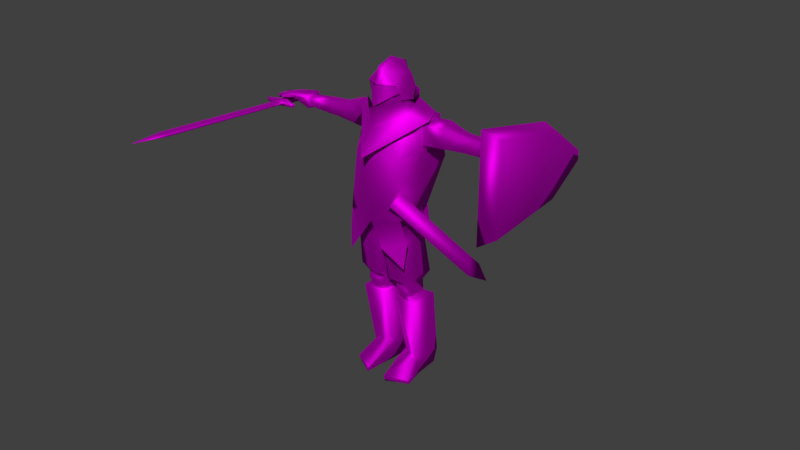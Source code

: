 # Source: knight.blend  (saved by Blender 2.82.7; exported with 4.5.12 LTS)
import bpy
from mathutils import Matrix  # noqa: F401  (used for matrix-valued properties, if any)

bpy.ops.wm.read_factory_settings(use_empty=True)
scene = bpy.context.scene
scene.name = 'Scene'

# ---- collections
col_collection_1 = bpy.data.collections.new('Collection 1'); scene.collection.children.link(col_collection_1)
col_collection_2 = bpy.data.collections.new('Collection 2'); scene.collection.children.link(col_collection_2)

# ---- images (referenced by path relative to the original .blend; pixels are not part of the script)
import os
ASSET_DIR = os.environ.get("B2B_ASSET_DIR", "")  # directory of the original .blend (textures are referenced by path, not embedded)
HERE = os.path.dirname(os.path.abspath(__file__))  # packed textures are extracted next to this script under _unpacked/

def load_image(name, relpath, width, height, colorspace="sRGB"):
    """Load a texture the original file referenced (path relative to the .blend, or extracted next to this script)."""
    p = next((c for c in (os.path.join(HERE, relpath), os.path.join(ASSET_DIR, relpath)) if relpath and os.path.exists(c)), "")
    if p:
        img = bpy.data.images.load(p, check_existing=True)
        img.name = name
    else:  # same state as the original file: an image datablock whose file is absent (Cycles renders it pink)
        img = bpy.data.images.new(name, width, height)
        img.source = "FILE"
        img.filepath = "//" + (relpath or name)
    img.colorspace_settings.name = colorspace
    return img
img_knight_png = load_image('Knight.png', 'knight.png', 1024, 1024, 'sRGB')

# ---- materials (node trees are filled in below, after node groups)
mat_knight = bpy.data.materials.new('knight')
mat_knight.alpha_threshold = 0.0
mat_knight.use_transparent_shadow = False
mat_knight.roughness = 0.5
mat_knight.specular_intensity = 0.0
mat_knight.line_color = (0.0, 0.0, 0.0, 1.0)

# ---- material node trees
mat_knight.use_nodes = True; mat_knight.node_tree.nodes.clear()
_N = mat_knight.node_tree.nodes; _L = mat_knight.node_tree.links
n0 = _N.new('ShaderNodeOutputMaterial'); n0.name = 'Material Output'; n0.location = (372, 518)
n1 = _N.new('ShaderNodeBsdfPrincipled'); n1.name = 'Principled BSDF'; n1.location = (82, 518)
n1.distribution = 'GGX'
n1.subsurface_method = 'BURLEY'
n1.inputs[1].default_value = 1.0
n1.inputs[2].default_value = 0.7234
n1.inputs[3].default_value = 1.45
n1.inputs[13].default_value = 0.0
n1.inputs[27].default_value = (0.0, 0.0, 0.0, 1.0)
n1.inputs[28].default_value = 1.0
n2 = _N.new('ShaderNodeTexImage'); n2.name = 'Image Texture'; n2.location = (-196, 392)
n2.image = img_knight_png
_L.new(n1.outputs[0], n0.inputs[0])
_L.new(n2.outputs[0], n1.inputs[0])
n0.is_active_output = True

# ---- world
world_world = bpy.data.worlds.new('World'); scene.world = world_world
world_world.color = (0.05088, 0.05088, 0.05088)
world_world.use_sun_shadow = False
world_world.sun_shadow_jitter_overblur = 0.0
world_world.cycles.sampling_method = 'MANUAL'
world_world.cycles.sample_map_resolution = 256

# ---- cameras
cam_camera = bpy.data.cameras.new('Camera')
cam_camera.clip_end = 100.0
cam_camera.lens = 35.0
cam_camera.sensor_width = 32.0
cam_camera.sensor_height = 18.0
cam_camera.ortho_scale = 7.314
cam_camera.dof.focus_distance = 0.0
cam_camera.dof.aperture_fstop = 128.0

# ---- meshes
me_cube_008 = bpy.data.meshes.new('Cube.008')
me_cube_008.from_pydata([(7.103, 1.409, 4.731), (7.78, 1.322, 4.46), (7.78, 1.322, 1.531), (7.103, 1.409, 1.26), (7.103, -2.843, 5.428), (7.78, -2.444, 5.049), (7.78, -2.444, 0.9416), (7.103, -2.843, 0.5625), (7.103, 3.389, 2.735), (7.78, 3.076, 2.776), (7.78, 3.076, 3.215), (7.103, 3.389, 3.256), (-6.259, -0.4343, 3.104), (-8.327, -0.4343, 3.104), (-6.259, -0.4343, 2.936), (-8.327, -0.4343, 2.936), (-6.534, -0.5699, 2.936), (-8.051, -0.5699, 2.936), (-6.534, -0.5699, 3.104), (-8.051, -0.5699, 3.104), (-7.135, -0.527, 3.152), (-7.451, -0.527, 3.152), (-7.135, -0.527, 2.888), (-7.451, -0.527, 2.888), (-7.135, -0.1787, 2.888), (-7.451, -0.1787, 2.888), (-7.135, -0.1787, 3.152), (-7.451, -0.1787, 3.152), (-7.135, 1.31, 2.883), (-7.451, 1.31, 2.883), (-7.135, 1.31, 3.158), (-7.451, 1.31, 3.158), (-7.586, -0.958, 2.984), (-7.0, -0.958, 2.984), (-7.586, -0.958, 3.057), (-7.0, -0.958, 3.057), (-7.614, -7.278, 2.98), (-6.971, -7.278, 2.98), (-7.614, -7.278, 3.061), (-6.971, -7.278, 3.061), (-7.298, -8.851, 2.973), (-7.298, -8.851, 3.004), (-0.6495, -0.1104, 4.636), (0.6495, -0.1104, 4.636), (0.0, 0.9645, 4.521), (-0.7475, 0.517, 4.578), (0.7475, 0.517, 4.578), (-0.3608, 0.8216, 4.584), (0.3608, 0.8216, 4.584), (0.0, -1.105, 5.431), (0.0, 0.9645, 5.163), (-0.8423, 0.5264, 5.253), (0.8423, 0.5264, 5.253), (-0.3608, 0.8216, 5.262), (0.3608, 0.8216, 5.262), (0.0, 0.8296, 6.165), (-0.7686, 0.369, 5.793), (0.7686, 0.369, 5.793), (-0.1443, 0.6502, 6.035), (0.1443, 0.6502, 6.035), (0.0, -0.1514, 6.522), (-0.6802, -0.1489, 5.935), (0.6802, -0.1489, 5.935), (-0.1319, -0.05634, 6.345), (0.1319, -0.05634, 6.345), (0.0, -0.9444, 6.206), (-0.8114, -0.7346, 5.437), (0.8114, -0.7346, 5.437), (-0.1404, -0.7764, 5.999), (0.1404, -0.7764, 5.999), (0.007444, -1.309, 4.474), (-0.007444, -1.174, 5.416), (-0.7442, -0.6498, 5.008), (0.7442, -0.6498, 5.008), (-0.7687, -0.6941, 5.434), (0.7687, -0.6941, 5.434), (-0.6736, 0.1369, 5.021), (0.6736, 0.1369, 5.021), (-0.6866, 0.1557, 5.435), (0.6866, 0.1557, 5.435), (0.8038, 0.842, 4.621), (-0.8038, 0.842, 4.621), (0.0, 1.003, 4.601), (1.087, -0.1999, 4.126), (-1.087, -0.1999, 4.126), (0.0, -1.32, 3.659), (1.632, 1.013, 4.086), (-1.632, 1.013, 4.086), (2.041, 0.06191, 3.913), (-2.041, 0.06191, 3.913), (0.0, 1.846, 3.787), (1.047, -0.658, 4.712), (-0.9911, -0.6423, 4.735), (0.01824, -1.589, 4.502), (0.0, -2.086, 2.291), (0.9403, 0.7304, 5.039), (-0.9403, 0.7304, 5.039), (0.0, 0.9955, 5.288), (1.717, 0.06522, 2.745), (-1.717, 0.06522, 2.745), (1.717, 1.306, 2.561), (-1.717, 1.306, 2.561), (1.726, 0.9076, 3.825), (-1.726, 0.9076, 3.825), (1.717, 0.1029, 3.669), (-1.717, 0.1029, 3.669), (7.152, -0.4303, 3.4), (-7.152, -0.4303, 3.4), (7.143, -0.4277, 3.312), (-7.143, -0.4277, 3.312), (7.293, -0.3794, 3.369), (-7.293, -0.3794, 3.369), (7.286, -0.3799, 3.287), (-7.286, -0.3799, 3.287), (7.182, -0.109, 3.212), (-7.182, -0.109, 3.212), (7.236, 0.6276, 3.176), (-7.236, 0.6276, 3.176), (7.187, 0.5388, 3.463), (-7.187, 0.5388, 3.463), (7.206, -0.1092, 3.431), (-7.206, -0.1092, 3.431), (5.706, 0.1524, 3.004), (-5.706, 0.1524, 3.004), (5.757, 0.7163, 3.004), (-5.757, 0.7163, 3.004), (5.714, 0.5893, 3.504), (-5.714, 0.5893, 3.504), (5.734, 0.1241, 3.394), (-5.734, 0.1241, 3.394), (1.435, -0.8595, -1.84), (-1.435, -0.8595, -1.84), (0.6939, -1.067, -0.6599), (-0.6939, -1.067, -0.6599), (3.976, 0.9635, 2.745), (-3.976, 0.9635, 2.745), (4.029, 0.5717, 2.745), (-4.029, 0.5717, 2.745), (4.451, 0.9286, 2.755), (-4.451, 0.9286, 2.755), (4.422, 0.5592, 2.755), (-4.422, 0.5592, 2.755), (4.209, 0.9729, 2.744), (-4.209, 0.9729, 2.744), (4.225, 0.5466, 2.744), (-4.225, 0.5466, 2.744), (2.713, 0.1352, 2.81), (-2.713, 0.1352, 2.81), (2.698, 1.21, 2.651), (-2.698, 1.21, 2.651), (2.636, 0.8334, 3.952), (-2.636, 0.8334, 3.952), (2.737, 0.1678, 3.722), (-2.737, 0.1678, 3.722), (6.786, -0.04676, 3.286), (-6.786, -0.04676, 3.286), (6.837, 0.6229, 3.262), (-6.837, 0.6229, 3.262), (6.79, 0.5302, 3.57), (-6.79, 0.5302, 3.57), (6.81, -0.05586, 3.522), (-6.81, -0.05586, 3.522), (7.731, -0.1713, 3.138), (-7.731, -0.1713, 3.138), (7.787, 0.6323, 3.09), (-7.787, 0.6323, 3.09), (7.754, -0.1626, 3.339), (-7.754, -0.1626, 3.339), (7.738, 0.5474, 3.356), (-7.738, 0.5474, 3.356), (1.695, -0.7363, -9.492), (-1.695, -0.7363, -9.492), (0.5919, -1.321, -9.492), (-0.5919, -1.321, -9.492), (0.5329, -1.345, -9.224), (-0.5329, -1.345, -9.224), (1.675, -0.8549, -9.21), (-1.675, -0.8549, -9.21), (1.447, 1.637, -8.582), (-1.447, 1.637, -8.582), (0.4384, 1.653, -8.414), (-0.4384, 1.653, -8.414), (1.362, 0.06961, -8.481), (-1.362, 0.06961, -8.481), (0.429, 0.3905, -8.393), (-0.429, 0.3905, -8.393), (1.574, 1.164, -5.13), (-1.574, 1.164, -5.13), (0.15, 0.9392, -5.158), (-0.15, 0.9392, -5.158), (1.577, -0.4248, -5.191), (-1.577, -0.4248, -5.191), (0.3719, -0.2485, -5.253), (-0.3719, -0.2485, -5.253), (1.24, 1.664, -9.493), (-1.24, 1.664, -9.493), (0.4721, 1.581, -9.486), (-0.4721, 1.581, -9.486), (0.499, 0.5605, -9.492), (-0.499, 0.5605, -9.492), (1.398, 0.3188, -9.492), (-1.398, 0.3188, -9.492), (1.011, -0.5, -4.449), (-1.011, -0.5, -4.449), (0.5673, -0.3894, -4.503), (-0.5673, -0.3894, -4.503), (1.029, -0.2996, -5.091), (-1.029, -0.2996, -5.091), (0.6908, -0.2152, -5.131), (-0.6908, -0.2152, -5.131), (0.5425, -0.286, -4.883), (-0.5425, -0.286, -4.883), (1.108, -0.4226, -4.817), (-1.108, -0.4226, -4.817), (1.221, 0.7906, -4.841), (-1.221, 0.7906, -4.841), (0.2868, 0.7396, -4.905), (-0.2868, 0.7396, -4.905), (1.398, -0.2594, -4.798), (-1.398, -0.2594, -4.798), (0.2564, -0.04998, -4.905), (-0.2564, -0.04998, -4.905), (1.191, 0.8886, -5.139), (-1.191, 0.8886, -5.139), (0.4282, 0.8262, -5.197), (-0.4282, 0.8262, -5.197), (0.4811, 0.03601, -5.273), (-0.4811, 0.03601, -5.273), (1.274, -0.1394, -5.184), (-1.274, -0.1394, -5.184), (1.465, 0.9799, -3.88), (-1.465, 0.9799, -3.88), (0.06903, 0.8196, -4.15), (-0.06903, 0.8196, -4.15), (1.476, -0.6771, -3.818), (-1.476, -0.6771, -3.818), (0.2892, -0.7382, -4.007), (-0.2892, -0.7382, -4.007), (1.139, 0.8349, -4.417), (-1.139, 0.8349, -4.417), (0.3009, 0.7755, -4.496), (-0.3009, 0.7755, -4.496), (0.3347, -0.2155, -4.406), (-0.3347, -0.2155, -4.406), (1.22, -0.3986, -4.301), (-1.22, -0.3986, -4.301), (0.0, 1.176, -1.274), (1.164, 0.8215, -1.775), (-1.164, 0.8215, -1.775), (0.0, 0.7117, -2.127), (0.06427, 0.697, -2.479), (-0.06427, 0.697, -2.479), (0.0, -0.9043, -2.032), (0.08026, -0.834, -2.259), (-0.08026, -0.834, -2.259), (1.11, 0.76, -0.1677), (-1.11, 0.76, -0.1677), (0.0, 0.8696, -0.1199), (1.384, -0.6948, -0.3718), (-1.384, -0.6948, -0.3718), (0.0, -1.287, -0.8819), (5.693, -0.01142, 2.915), (-5.693, -0.01142, 2.915), (5.767, 0.8644, 2.914), (-5.767, 0.8644, 2.914), (5.735, -0.05549, 3.516), (-5.735, -0.05549, 3.516), (5.694, 0.7002, 3.693), (-5.694, 0.7002, 3.693), (4.233, 0.3106, 2.841), (-4.233, 0.3106, 2.841), (4.196, 1.209, 2.841), (-4.196, 1.209, 2.841), (4.13, 0.799, 3.591), (-4.13, 0.799, 3.591), (4.29, 0.2654, 3.455), (-4.29, 0.2654, 3.455), (4.543, 0.3268, 2.849), (-4.543, 0.3268, 2.849), (4.641, 1.144, 2.849), (-4.641, 1.144, 2.849), (4.598, 0.2857, 3.439), (-4.598, 0.2857, 3.439), (4.617, 0.7778, 3.568), (-4.617, 0.7778, 3.568), (3.923, 0.3339, 2.832), (-3.923, 0.3339, 2.832), (3.777, 1.218, 2.832), (-3.777, 1.218, 2.832), (3.983, 0.2894, 3.47), (-3.983, 0.2894, 3.47), (3.681, 0.8147, 3.611), (-3.681, 0.8147, 3.611), (1.704, -1.169, -2.97), (-1.704, -1.169, -2.97), (0.7391, -1.641, -2.004), (-0.7391, -1.641, -2.004), (1.809, -1.032, -1.656), (-1.809, -1.032, -1.656), (0.0, 1.169, -0.4509), (0.0, -1.495, -0.8744), (1.29, 0.9325, -0.394), (-1.29, 0.9325, -0.394), (1.534, -1.197, -0.5897), (-1.534, -1.197, -0.5897), (1.36, 1.115, -1.826), (-1.36, 1.115, -1.826), (0.0, 1.513, -2.751), (1.07, -0.001496, 4.081), (-1.07, -0.001496, 4.081), (1.273, -1.082, 2.166), (-1.273, -1.082, 2.166), (1.022, 0.9195, 4.109), (-1.022, 0.9195, 4.109), (1.804, 1.525, 1.94), (-1.804, 1.525, 1.94), (0.0, -0.7633, 3.993), (0.0, -1.467, 2.387), (0.0, 1.405, 4.109), (0.0, 1.894, 2.323), (1.796, 0.05053, 3.934), (-1.796, 0.05053, 3.874), (1.769, -0.3383, 2.643), (-1.769, -0.3383, 2.643), (1.795, 1.127, 4.017), (-1.795, 1.127, 4.017), (1.808, 1.399, 2.445), (-1.808, 1.399, 2.445), (0.0, 0.7584, 4.397), (0.4956, 0.179, 4.668), (-0.4956, 0.179, 4.668), (0.0, 0.8507, 5.203), (0.6937, 0.1567, 4.984), (-0.6937, 0.1567, 4.984), (0.7146, 0.3098, 5.763), (-0.7146, 0.3098, 5.763), (0.0, 0.3606, 6.12), (0.4864, -0.4014, 4.341), (-0.4864, -0.4014, 4.341), (0.0, -0.6178, 4.139), (0.4997, -0.7653, 5.561), (-0.4997, -0.7653, 5.561), (0.0, -0.9065, 5.704), (0.577, -0.728, 4.413), (-0.577, -0.728, 4.531), (0.0, -1.212, 4.139), (3.068, 2.513, -3.466), (3.304, 2.43, -3.45), (3.151, 1.894, -3.974), (2.915, 1.977, -3.99), (1.452, -1.257, 0.8591), (1.688, -1.34, 0.8751), (1.536, -1.876, 0.3512), (1.3, -1.793, 0.3353), (3.446, 2.894, -4.511)], [], [(4, 7, 6, 5), (0, 4, 5, 1), (1, 5, 6, 2), (2, 6, 7, 3), (4, 0, 3, 7), (2, 3, 8, 9), (3, 0, 11, 8), (0, 1, 10, 11), (1, 2, 9, 10), (11, 10, 9, 8), (14, 12, 18, 16), (19, 13, 15, 17), (12, 14, 24, 26), (25, 15, 13, 27), (18, 12, 26, 20), (27, 13, 19, 21), (22, 24, 14, 16), (15, 25, 23, 17), (20, 22, 16, 18), (17, 23, 21, 19), (30, 26, 24, 28), (25, 27, 31, 29), (24, 25, 29, 28), (28, 29, 31, 30), (26, 30, 31, 27), (20, 26, 27, 21), (22, 23, 25, 24), (23, 22, 33, 32), (20, 21, 34, 35), (21, 23, 32, 34), (22, 20, 35, 33), (32, 33, 37, 36), (35, 34, 38, 39), (34, 32, 36, 38), (33, 35, 39, 37), (36, 37, 40), (38, 41, 39), (41, 40, 37, 39), (41, 38, 36, 40), (42, 66, 51, 45), (52, 67, 43, 46), (47, 53, 50, 44), (50, 54, 48, 44), (45, 51, 53, 47), (54, 52, 46, 48), (56, 51, 66, 61), (67, 52, 57, 62), (49, 65, 68, 66), (69, 65, 49, 67), (53, 58, 55, 50), (55, 59, 54, 50), (51, 56, 58, 53), (59, 57, 52, 54), (58, 63, 60, 55), (60, 64, 59, 55), (56, 61, 63, 58), (64, 62, 57, 59), (63, 68, 65, 60), (65, 69, 64, 60), (61, 66, 68, 63), (69, 67, 62, 64), (72, 70, 71, 74), (71, 70, 73, 75), (74, 78, 76, 72), (77, 79, 75, 73), (80, 83, 88, 86), (89, 84, 81, 87), (80, 86, 90, 82), (90, 87, 81, 82), (85, 83, 91, 93), (92, 84, 85, 93), (83, 85, 94, 88), (94, 85, 84, 89), (80, 82, 97, 95), (97, 82, 81, 96), (326, 100, 98, 322), (99, 101, 327, 323), (322, 98, 104, 320), (105, 99, 323, 321), (324, 320, 104, 102), (105, 321, 325, 103), (326, 324, 102, 100), (103, 325, 327, 101), (148, 146, 98, 100), (99, 147, 149, 101), (146, 152, 104, 98), (105, 153, 147, 99), (150, 148, 100, 102), (101, 149, 151, 103), (152, 150, 102, 104), (103, 151, 153, 105), (319, 314, 301, 299), (302, 315, 319, 299), (314, 310, 303, 301), (304, 311, 315, 302), (317, 300, 303, 310), (304, 300, 317, 311), (301, 255, 257, 299), (257, 256, 302, 299), (303, 258, 255, 301), (256, 259, 304, 302), (303, 132, 258), (259, 133, 304), (303, 300, 260, 132), (260, 300, 304, 133), (307, 299, 301, 305), (302, 299, 307, 306), (303, 300, 295, 297), (296, 300, 304, 298), (108, 112, 110, 106), (111, 113, 109, 107), (160, 154, 108, 106), (109, 155, 161, 107), (120, 160, 106, 110), (107, 161, 121, 111), (154, 114, 112, 108), (113, 115, 155, 109), (114, 120, 110, 112), (111, 121, 115, 113), (116, 164, 162, 114), (163, 165, 117, 115), (156, 116, 114, 154), (115, 117, 157, 155), (114, 162, 166, 120), (167, 163, 115, 121), (118, 168, 164, 116), (165, 169, 119, 117), (158, 118, 116, 156), (117, 119, 159, 157), (120, 166, 168, 118), (169, 167, 121, 119), (160, 120, 118, 158), (119, 121, 161, 159), (265, 261, 154, 160), (155, 262, 266, 161), (124, 263, 261, 122), (262, 264, 125, 123), (279, 124, 122, 277), (123, 125, 280, 278), (122, 261, 265, 128), (266, 262, 123, 129), (277, 122, 128, 281), (129, 123, 278, 282), (126, 267, 263, 124), (264, 268, 127, 125), (283, 126, 124, 279), (125, 127, 284, 280), (128, 265, 267, 126), (268, 266, 129, 127), (281, 128, 126, 283), (127, 129, 282, 284), (247, 130, 234, 230), (235, 131, 248, 231), (258, 130, 247, 255), (248, 131, 259, 256), (258, 132, 253, 130), (254, 133, 259, 131), (253, 236, 234, 130), (235, 237, 254, 131), (260, 252, 253, 132), (254, 252, 260, 133), (142, 138, 140, 144), (141, 139, 143, 145), (134, 142, 144, 136), (145, 143, 135, 137), (285, 287, 134, 136), (135, 288, 286, 137), (279, 277, 140, 138), (141, 278, 280, 139), (287, 271, 142, 134), (143, 272, 288, 135), (271, 279, 138, 142), (139, 280, 272, 143), (277, 269, 144, 140), (145, 270, 278, 141), (269, 285, 136, 144), (137, 286, 270, 145), (283, 279, 271, 273), (272, 280, 284, 274), (291, 273, 271, 287), (272, 274, 292, 288), (148, 287, 285, 146), (286, 288, 149, 147), (146, 285, 289, 152), (290, 286, 147, 153), (150, 291, 287, 148), (288, 292, 151, 149), (152, 289, 291, 150), (292, 290, 153, 151), (263, 156, 154, 261), (155, 157, 264, 262), (267, 158, 156, 263), (157, 159, 268, 264), (265, 160, 158, 267), (159, 161, 266, 268), (168, 166, 162, 164), (163, 167, 169, 165), (174, 172, 170, 176), (171, 173, 175, 177), (198, 200, 170, 172), (171, 201, 199, 173), (184, 198, 172, 174), (173, 199, 185, 175), (200, 182, 176, 170), (177, 183, 201, 171), (182, 184, 174, 176), (175, 185, 183, 177), (182, 200, 194, 178), (195, 201, 183, 179), (190, 182, 178, 186), (179, 183, 191, 187), (178, 194, 196, 180), (197, 195, 179, 181), (186, 178, 180, 188), (181, 179, 187, 189), (180, 196, 198, 184), (199, 197, 181, 185), (188, 180, 184, 192), (185, 181, 189, 193), (192, 184, 182, 190), (183, 185, 193, 191), (200, 198, 196, 194), (197, 199, 201, 195), (228, 190, 186, 222), (187, 191, 229, 223), (222, 186, 188, 224), (189, 187, 223, 225), (224, 188, 192, 226), (193, 189, 225, 227), (226, 192, 190, 228), (191, 193, 227, 229), (210, 208, 206, 212), (207, 209, 211, 213), (204, 210, 212, 202), (213, 211, 205, 203), (244, 242, 204, 202), (205, 243, 245, 203), (226, 228, 206, 208), (207, 229, 227, 209), (220, 226, 208, 210), (209, 227, 221, 211), (242, 220, 210, 204), (211, 221, 243, 205), (228, 218, 212, 206), (213, 219, 229, 207), (218, 244, 202, 212), (203, 245, 219, 213), (218, 228, 222, 214), (223, 229, 219, 215), (244, 218, 214, 238), (215, 219, 245, 239), (214, 222, 224, 216), (225, 223, 215, 217), (238, 214, 216, 240), (217, 215, 239, 241), (216, 224, 226, 220), (227, 225, 217, 221), (240, 216, 220, 242), (221, 217, 241, 243), (234, 244, 238, 230), (239, 245, 235, 231), (230, 238, 240, 232), (241, 239, 231, 233), (247, 230, 232, 250), (233, 231, 248, 251), (232, 240, 242, 236), (243, 241, 233, 237), (250, 232, 236, 253), (237, 233, 251, 254), (236, 242, 244, 234), (245, 243, 237, 235), (247, 250, 249, 246), (249, 251, 248, 246), (255, 247, 246, 257), (246, 248, 256, 257), (253, 252, 249, 250), (249, 252, 254, 251), (269, 277, 281, 275), (282, 278, 270, 276), (285, 269, 275, 289), (276, 270, 286, 290), (275, 281, 283, 273), (284, 282, 276, 274), (289, 275, 273, 291), (274, 276, 290, 292), (297, 295, 293), (294, 296, 298), (310, 308, 316, 317), (316, 309, 311, 317), (314, 319, 318, 312), (318, 319, 315, 313), (308, 310, 322, 320), (323, 311, 309, 321), (324, 326, 314, 312), (315, 327, 325, 313), (326, 322, 310, 314), (311, 323, 327, 315), (312, 308, 320, 324), (321, 309, 313, 325), (343, 337, 329, 332), (330, 338, 344, 333), (328, 331, 332, 329), (333, 331, 328, 330), (343, 332, 334, 340), (335, 333, 344, 341), (334, 332, 331, 336), (331, 333, 335, 336), (340, 334, 336, 342), (336, 335, 341, 342), (345, 339, 337, 343), (338, 339, 345, 344), (343, 340, 342, 345), (342, 341, 344, 345), (308, 312, 329, 337), (330, 313, 309, 338), (312, 318, 328, 329), (328, 318, 313, 330), (308, 337, 339, 316), (339, 338, 309, 316), (346, 354, 349), (354, 346, 347), (354, 347, 348), (354, 348, 349), (350, 353, 352, 351), (346, 350, 351, 347), (347, 351, 352, 348), (348, 352, 353, 349), (350, 346, 349, 353)])
me_cube_008.polygons.foreach_set('use_smooth', [True] * 328)
_uv = me_cube_008.uv_layers.new(name='UVTex')
_uv.uv.foreach_set('vector', [0.9144, 0.2878, 0.756, 0.2883, 0.7805, 0.2634, 0.8921, 0.2634, 0.9144, 0.141, 0.9144, 0.2878, 0.8921, 0.2634, 0.8873, 0.1489, 0.8873, 0.1489, 0.8921, 0.2634, 0.7805, 0.2634, 0.7906, 0.1489, 0.7906, 0.1489, 0.7805, 0.2634, 0.756, 0.2883, 0.7657, 0.1359, 0.7642, 0.01974, 0.7397, 0.1691, 0.6178, 0.1691, 0.5932, 0.01979, 0.7906, 0.1489, 0.7657, 0.1359, 0.8305, 0.06876, 0.8356, 0.09648, 0.6178, 0.1691, 0.7397, 0.1691, 0.6879, 0.2387, 0.6696, 0.2387, 0.9144, 0.141, 0.8873, 0.1489, 0.8495, 0.09648, 0.8546, 0.06818, 0.8873, 0.1489, 0.7906, 0.1489, 0.8356, 0.09648, 0.8495, 0.09648, 0.8546, 0.06818, 0.8495, 0.09648, 0.8356, 0.09648, 0.8305, 0.06876, 0.9768, 0.08221, 0.9768, 0.08641, 0.9691, 0.08641, 0.9691, 0.08221, 0.9341, 0.08724, 0.9264, 0.08724, 0.9264, 0.08303, 0.9341, 0.08303, 0.9432, 0.07546, 0.9396, 0.07546, 0.9386, 0.05624, 0.9442, 0.05624, 0.9663, 0.05574, 0.9653, 0.07495, 0.9617, 0.07495, 0.9607, 0.05574, 0.859, 0.4535, 0.8501, 0.4492, 0.8784, 0.441, 0.8784, 0.4522, 0.8885, 0.441, 0.9168, 0.4492, 0.9079, 0.4535, 0.8885, 0.4522, 0.9592, 0.4521, 0.9592, 0.4409, 0.9875, 0.4491, 0.9786, 0.4535, 0.9209, 0.4491, 0.9491, 0.4409, 0.9491, 0.4521, 0.9297, 0.4535, 0.9541, 0.08762, 0.9541, 0.08101, 0.9691, 0.08221, 0.9691, 0.08641, 0.9341, 0.08303, 0.9492, 0.08183, 0.9492, 0.08844, 0.9341, 0.08724, 0.9443, 0.0249, 0.9442, 0.05624, 0.9386, 0.05624, 0.9385, 0.0249, 0.9663, 0.05574, 0.9607, 0.05574, 0.9606, 0.02439, 0.9664, 0.02439, 0.9592, 0.4409, 0.9491, 0.4409, 0.9491, 0.3931, 0.9592, 0.3931, 0.9496, 0.0489, 0.9496, 0.04073, 0.9567, 0.04073, 0.9567, 0.0489, 0.8784, 0.441, 0.8784, 0.3931, 0.8885, 0.3931, 0.8885, 0.441, 0.8784, 0.4522, 0.8784, 0.441, 0.8885, 0.441, 0.8885, 0.4522, 0.9592, 0.4521, 0.9491, 0.4521, 0.9491, 0.4409, 0.9592, 0.4409, 0.9491, 0.4521, 0.9592, 0.4521, 0.9636, 0.4663, 0.9447, 0.4663, 0.8784, 0.4522, 0.8885, 0.4522, 0.8929, 0.4664, 0.874, 0.4664, 0.951, 0.1008, 0.9728, 0.1008, 0.9649, 0.1739, 0.9589, 0.1739, 0.9291, 0.1008, 0.951, 0.1008, 0.943, 0.174, 0.937, 0.174, 0.9447, 0.4663, 0.9636, 0.4663, 0.9685, 0.6101, 0.9496, 0.6101, 0.874, 0.4664, 0.8929, 0.4664, 0.8886, 0.6101, 0.8697, 0.6101, 0.9589, 0.1739, 0.9649, 0.1739, 0.9619, 0.264, 0.9559, 0.264, 0.937, 0.174, 0.943, 0.174, 0.9401, 0.2642, 0.934, 0.2642, 0.9496, 0.6101, 0.9685, 0.6101, 0.9589, 0.6563, 0.8886, 0.6101, 0.8793, 0.6563, 0.8697, 0.6101, 0.9384, 0.3547, 0.9324, 0.3551, 0.934, 0.2642, 0.9401, 0.2642, 0.9591, 0.3541, 0.9559, 0.264, 0.9619, 0.264, 0.9651, 0.3547, 0.5455, 0.9029, 0.5229, 0.9548, 0.5045, 0.9032, 0.5207, 0.8763, 0.4462, 0.9034, 0.4282, 0.9551, 0.4053, 0.9033, 0.43, 0.8765, 0.4961, 0.8653, 0.4877, 0.8934, 0.4754, 0.8879, 0.4753, 0.86, 0.4754, 0.8879, 0.4631, 0.8935, 0.4545, 0.8654, 0.4753, 0.86, 0.5207, 0.8763, 0.5045, 0.9032, 0.4877, 0.8934, 0.4961, 0.8653, 0.4631, 0.8935, 0.4462, 0.9034, 0.43, 0.8765, 0.4545, 0.8654, 0.4939, 0.9152, 0.5045, 0.9032, 0.5229, 0.9548, 0.4958, 0.929, 0.4282, 0.9551, 0.4462, 0.9034, 0.4569, 0.9153, 0.4551, 0.9291, 0.4756, 0.9804, 0.4755, 0.9508, 0.4854, 0.9495, 0.5229, 0.9548, 0.4657, 0.9496, 0.4755, 0.9508, 0.4756, 0.9804, 0.4282, 0.9551, 0.4877, 0.8934, 0.4822, 0.9135, 0.4754, 0.9116, 0.4754, 0.8879, 0.4754, 0.9116, 0.4686, 0.9135, 0.4631, 0.8935, 0.4754, 0.8879, 0.5045, 0.9032, 0.4939, 0.9152, 0.4822, 0.9135, 0.4877, 0.8934, 0.4686, 0.9135, 0.4569, 0.9153, 0.4462, 0.9034, 0.4631, 0.8935, 0.4822, 0.9135, 0.4821, 0.9288, 0.4755, 0.931, 0.4754, 0.9116, 0.4755, 0.931, 0.4688, 0.9288, 0.4686, 0.9135, 0.4754, 0.9116, 0.4939, 0.9152, 0.4958, 0.929, 0.4821, 0.9288, 0.4822, 0.9135, 0.4688, 0.9288, 0.4551, 0.9291, 0.4569, 0.9153, 0.4686, 0.9135, 0.4821, 0.9288, 0.4854, 0.9495, 0.4755, 0.9508, 0.4755, 0.931, 0.4755, 0.9508, 0.4657, 0.9496, 0.4688, 0.9288, 0.4755, 0.931, 0.4958, 0.929, 0.5229, 0.9548, 0.4854, 0.9495, 0.4821, 0.9288, 0.4657, 0.9496, 0.4282, 0.9551, 0.4551, 0.9291, 0.4688, 0.9288, 0.4305, 0.8226, 0.4741, 0.7953, 0.4754, 0.8419, 0.4338, 0.8429, 0.4754, 0.8419, 0.4741, 0.7953, 0.5192, 0.8201, 0.5171, 0.8405, 0.4338, 0.8429, 0.3885, 0.839, 0.3911, 0.8198, 0.4305, 0.8226, 0.5584, 0.8149, 0.562, 0.834, 0.5171, 0.8405, 0.5192, 0.8201, 0.6989, 0.9095, 0.7258, 0.8563, 0.7752, 0.8748, 0.7475, 0.9249, 0.5578, 0.8758, 0.6072, 0.8572, 0.6317, 0.9106, 0.5843, 0.9253, 0.6989, 0.9095, 0.7475, 0.9249, 0.6654, 0.9745, 0.6651, 0.9211, 0.6654, 0.9745, 0.5843, 0.9253, 0.6317, 0.9106, 0.6651, 0.9211, 0.6665, 0.7961, 0.7258, 0.8563, 0.6882, 0.852, 0.6673, 0.838, 0.6455, 0.8545, 0.6072, 0.8572, 0.6665, 0.7961, 0.6673, 0.838, 0.7258, 0.8563, 0.6665, 0.7961, 0.6662, 0.716, 0.7752, 0.8748, 0.6662, 0.716, 0.6665, 0.7961, 0.6072, 0.8572, 0.5578, 0.8758, 0.6989, 0.9095, 0.6651, 0.9211, 0.6648, 0.9022, 0.6881, 0.8945, 0.6648, 0.9022, 0.6651, 0.9211, 0.6317, 0.9106, 0.6422, 0.8959, 0.2907, 0.2204, 0.2837, 0.2247, 0.2697, 0.225, 0.2626, 0.2182, 0.1175, 0.2259, 0.1036, 0.2257, 0.09644, 0.2216, 0.1246, 0.219, 0.2626, 0.2182, 0.2697, 0.225, 0.2705, 0.2363, 0.2673, 0.2429, 0.1169, 0.2371, 0.1175, 0.2259, 0.1246, 0.219, 0.1201, 0.2437, 0.2834, 0.2438, 0.2673, 0.2429, 0.2705, 0.2363, 0.2798, 0.2387, 0.1169, 0.2371, 0.1201, 0.2437, 0.104, 0.2448, 0.1076, 0.2397, 0.2907, 0.2204, 0.2834, 0.2438, 0.2798, 0.2387, 0.2837, 0.2247, 0.1076, 0.2397, 0.104, 0.2448, 0.09644, 0.2216, 0.1036, 0.2257, 0.7114, 0.58, 0.7114, 0.616, 0.6783, 0.618, 0.6783, 0.5766, 0.8299, 0.4722, 0.7948, 0.47, 0.7948, 0.4318, 0.8299, 0.4282, 0.7114, 0.616, 0.7158, 0.6454, 0.6823, 0.6487, 0.6783, 0.618, 0.8257, 0.5048, 0.7901, 0.5013, 0.7948, 0.47, 0.8299, 0.4722, 0.718, 0.5348, 0.7114, 0.58, 0.6783, 0.5766, 0.6875, 0.5335, 0.8299, 0.4282, 0.7948, 0.4318, 0.7877, 0.3838, 0.8201, 0.3825, 0.7158, 0.6454, 0.7174, 0.669, 0.6872, 0.6757, 0.6823, 0.6487, 0.8205, 0.5335, 0.7884, 0.5264, 0.7901, 0.5013, 0.8257, 0.5048, 0.3581, 0.231, 0.2993, 0.2136, 0.3138, 0.1301, 0.3579, 0.1302, 0.07238, 0.1315, 0.08777, 0.2148, 0.02924, 0.2329, 0.02822, 0.1321, 0.2993, 0.2136, 0.2332, 0.1991, 0.2442, 0.1065, 0.3138, 0.1301, 0.1409, 0.1087, 0.1537, 0.1995, 0.08777, 0.2148, 0.07238, 0.1315, 0.1935, 0.197, 0.1929, 0.09557, 0.2442, 0.1065, 0.2332, 0.1991, 0.1409, 0.1087, 0.1929, 0.09557, 0.1935, 0.197, 0.1537, 0.1995, 0.5819, 0.08387, 0.5679, 0.08286, 0.5526, 0.03438, 0.5718, 0.0276, 0.4247, 0.03775, 0.3992, 0.06788, 0.3889, 0.06438, 0.413, 0.02716, 0.5352, 0.17, 0.5382, 0.1441, 0.5679, 0.08286, 0.5819, 0.08387, 0.3992, 0.06788, 0.4021, 0.1206, 0.3963, 0.146, 0.3889, 0.06438, 0.5352, 0.17, 0.5009, 0.1564, 0.5382, 0.1441, 0.4021, 0.1206, 0.4332, 0.1447, 0.3963, 0.146, 0.5352, 0.17, 0.4637, 0.17, 0.4653, 0.1603, 0.5009, 0.1564, 0.4653, 0.1603, 0.4637, 0.17, 0.3963, 0.146, 0.4332, 0.1447, 0.3641, 0.04868, 0.3579, 0.1302, 0.3138, 0.1301, 0.313, 0.07916, 0.07238, 0.1315, 0.02822, 0.1321, 0.02113, 0.05065, 0.07257, 0.08055, 0.2442, 0.1065, 0.1929, 0.09557, 0.225, 0.05254, 0.2605, 0.07093, 0.1603, 0.05296, 0.1929, 0.09557, 0.1409, 0.1087, 0.1242, 0.07328, 0.5916, 0.6751, 0.5976, 0.6741, 0.5979, 0.6773, 0.592, 0.6786, 0.5558, 0.7025, 0.5563, 0.6993, 0.5621, 0.7008, 0.5615, 0.7042, 0.5721, 0.6836, 0.5711, 0.6743, 0.5916, 0.6751, 0.592, 0.6786, 0.5621, 0.7008, 0.5826, 0.7014, 0.581, 0.7106, 0.5615, 0.7042, 0.3711, 0.6861, 0.3681, 0.6664, 0.3868, 0.6835, 0.3845, 0.6906, 0.2689, 0.6838, 0.2874, 0.6664, 0.2846, 0.6861, 0.2713, 0.6909, 0.4137, 0.6648, 0.412, 0.6842, 0.3985, 0.6893, 0.396, 0.6825, 0.5092, 0.6964, 0.4963, 0.6902, 0.4963, 0.6707, 0.5124, 0.6898, 0.6085, 0.6697, 0.6092, 0.6783, 0.5979, 0.6773, 0.5976, 0.6741, 0.5558, 0.7025, 0.5443, 0.7027, 0.5457, 0.6942, 0.5563, 0.6993, 0.4474, 0.6848, 0.4493, 0.7114, 0.4107, 0.7109, 0.412, 0.6842, 0.4952, 0.7169, 0.4567, 0.714, 0.461, 0.6876, 0.4963, 0.6902, 0.4458, 0.6653, 0.4474, 0.6848, 0.412, 0.6842, 0.4137, 0.6648, 0.4963, 0.6902, 0.461, 0.6876, 0.4642, 0.6684, 0.4963, 0.6707, 0.6085, 0.6697, 0.6302, 0.6672, 0.6309, 0.6751, 0.6092, 0.6783, 0.5229, 0.698, 0.5242, 0.6901, 0.5457, 0.6942, 0.5443, 0.7027, 0.6065, 0.6294, 0.6328, 0.6377, 0.6336, 0.6516, 0.6071, 0.6444, 0.5261, 0.5945, 0.5293, 0.581, 0.5567, 0.5774, 0.5535, 0.592, 0.5876, 0.6219, 0.6065, 0.6294, 0.6071, 0.6444, 0.588, 0.638, 0.5535, 0.592, 0.5567, 0.5774, 0.5766, 0.5734, 0.5734, 0.5891, 0.3711, 0.6861, 0.3742, 0.7131, 0.3396, 0.7129, 0.3395, 0.6856, 0.3165, 0.7124, 0.2819, 0.7132, 0.2846, 0.6861, 0.3162, 0.6851, 0.3681, 0.6664, 0.3711, 0.6861, 0.3395, 0.6856, 0.3394, 0.6655, 0.3162, 0.6851, 0.2846, 0.6861, 0.2874, 0.6664, 0.316, 0.665, 0.5298, 0.6836, 0.5281, 0.6599, 0.5711, 0.6743, 0.5721, 0.6836, 0.5826, 0.7014, 0.6266, 0.6901, 0.6231, 0.7136, 0.581, 0.7106, 0.4477, 0.6061, 0.455, 0.611, 0.4129, 0.6095, 0.4209, 0.6053, 0.5019, 0.6156, 0.4598, 0.6134, 0.4671, 0.6093, 0.4938, 0.6107, 0.7755, 0.5837, 0.8135, 0.588, 0.8159, 0.6069, 0.7753, 0.6095, 0.6838, 0.4604, 0.6863, 0.4403, 0.7266, 0.4357, 0.7269, 0.4631, 0.5216, 0.6634, 0.5281, 0.6599, 0.5298, 0.6836, 0.5228, 0.6788, 0.6231, 0.7136, 0.6266, 0.6901, 0.6328, 0.6941, 0.6305, 0.7094, 0.7753, 0.6095, 0.8159, 0.6069, 0.8197, 0.6197, 0.7803, 0.63, 0.6797, 0.474, 0.6838, 0.4604, 0.7269, 0.4631, 0.7215, 0.485, 0.5261, 0.6202, 0.5334, 0.6123, 0.533, 0.6516, 0.5268, 0.6457, 0.6251, 0.6123, 0.6316, 0.5734, 0.6375, 0.5825, 0.6322, 0.6075, 0.7813, 0.5585, 0.8176, 0.5707, 0.8135, 0.588, 0.7755, 0.5837, 0.6863, 0.4403, 0.6819, 0.4219, 0.7204, 0.4089, 0.7266, 0.4357, 0.3611, 0.6058, 0.3678, 0.614, 0.33, 0.612, 0.3378, 0.6046, 0.3245, 0.6114, 0.2868, 0.614, 0.2933, 0.6057, 0.3166, 0.6042, 0.7803, 0.63, 0.8197, 0.6197, 0.821, 0.6359, 0.7842, 0.6478, 0.6783, 0.4912, 0.6797, 0.474, 0.7215, 0.485, 0.7174, 0.5038, 0.1746, 0.6923, 0.1064, 0.7047, 0.09589, 0.6246, 0.1609, 0.6067, 0.08997, 0.6253, 0.08442, 0.7015, 0.01935, 0.6936, 0.02759, 0.6119, 0.1261, 0.7615, 0.1064, 0.7047, 0.1746, 0.6923, 0.1867, 0.7567, 0.01935, 0.6936, 0.08442, 0.7015, 0.06891, 0.7563, 0.01143, 0.755, 0.177, 0.5477, 0.1438, 0.537, 0.1252, 0.4701, 0.1732, 0.4861, 0.1002, 0.4701, 0.08159, 0.537, 0.04839, 0.5477, 0.05225, 0.4861, 0.1252, 0.4701, 0.1222, 0.3971, 0.1721, 0.4032, 0.1732, 0.4861, 0.05331, 0.4032, 0.1032, 0.3971, 0.1002, 0.4701, 0.05225, 0.4861, 0.1127, 0.5307, 0.1127, 0.4801, 0.1252, 0.4701, 0.1438, 0.537, 0.1002, 0.4701, 0.1127, 0.4801, 0.1127, 0.5307, 0.08159, 0.537, 0.7625, 0.5896, 0.7698, 0.5906, 0.7698, 0.602, 0.7637, 0.6028, 0.7327, 0.4552, 0.7327, 0.4431, 0.7405, 0.442, 0.7392, 0.456, 0.7553, 0.59, 0.7625, 0.5896, 0.7637, 0.6028, 0.7575, 0.6024, 0.7392, 0.456, 0.7405, 0.442, 0.7481, 0.4424, 0.7458, 0.4556, 0.7535, 0.6112, 0.7482, 0.5813, 0.7553, 0.59, 0.7575, 0.6024, 0.7481, 0.4424, 0.7557, 0.4332, 0.75, 0.4649, 0.7458, 0.4556, 0.7755, 0.5837, 0.7753, 0.6095, 0.7698, 0.602, 0.7698, 0.5906, 0.7327, 0.4552, 0.7269, 0.4631, 0.7266, 0.4357, 0.7327, 0.4431, 0.7482, 0.5813, 0.762, 0.5819, 0.7625, 0.5896, 0.7553, 0.59, 0.7405, 0.442, 0.7409, 0.4338, 0.7557, 0.4332, 0.7481, 0.4424, 0.762, 0.5819, 0.7755, 0.5837, 0.7698, 0.5906, 0.7625, 0.5896, 0.7327, 0.4431, 0.7266, 0.4357, 0.7409, 0.4338, 0.7405, 0.442, 0.7753, 0.6095, 0.7646, 0.611, 0.7637, 0.6028, 0.7698, 0.602, 0.7392, 0.456, 0.7383, 0.4648, 0.7269, 0.4631, 0.7327, 0.4552, 0.7646, 0.611, 0.7535, 0.6112, 0.7575, 0.6024, 0.7637, 0.6028, 0.7458, 0.4556, 0.75, 0.4649, 0.7383, 0.4648, 0.7392, 0.456, 0.7813, 0.5585, 0.7755, 0.5837, 0.762, 0.5819, 0.765, 0.5546, 0.7409, 0.4338, 0.7266, 0.4357, 0.7204, 0.4089, 0.7378, 0.4048, 0.7504, 0.5517, 0.765, 0.5546, 0.762, 0.5819, 0.7482, 0.5813, 0.7409, 0.4338, 0.7378, 0.4048, 0.7533, 0.4017, 0.7557, 0.4332, 0.7114, 0.58, 0.7482, 0.5813, 0.7535, 0.6112, 0.7114, 0.616, 0.75, 0.4649, 0.7557, 0.4332, 0.7948, 0.4318, 0.7948, 0.47, 0.7114, 0.616, 0.7535, 0.6112, 0.7586, 0.6344, 0.7158, 0.6454, 0.7446, 0.4896, 0.75, 0.4649, 0.7948, 0.47, 0.7901, 0.5013, 0.718, 0.5348, 0.7504, 0.5517, 0.7482, 0.5813, 0.7114, 0.58, 0.7557, 0.4332, 0.7533, 0.4017, 0.7877, 0.3838, 0.7948, 0.4318, 0.7158, 0.6454, 0.7586, 0.6344, 0.7527, 0.6561, 0.7174, 0.669, 0.7509, 0.5126, 0.7446, 0.4896, 0.7901, 0.5013, 0.7884, 0.5264, 0.455, 0.611, 0.4458, 0.6653, 0.4137, 0.6648, 0.4129, 0.6095, 0.4963, 0.6707, 0.4642, 0.6684, 0.4598, 0.6134, 0.5019, 0.6156, 0.5334, 0.6123, 0.5876, 0.6219, 0.588, 0.638, 0.533, 0.6516, 0.5734, 0.5891, 0.5766, 0.5734, 0.6316, 0.5734, 0.6251, 0.6123, 0.3678, 0.614, 0.3681, 0.6664, 0.3394, 0.6655, 0.33, 0.612, 0.316, 0.665, 0.2874, 0.6664, 0.2868, 0.614, 0.3245, 0.6114, 0.4472, 0.5947, 0.4123, 0.5924, 0.4123, 0.5824, 0.452, 0.5816, 0.4607, 0.5925, 0.4614, 0.5825, 0.4964, 0.5825, 0.5004, 0.5959, 0.365, 0.2525, 0.3695, 0.2484, 0.3924, 0.2636, 0.3875, 0.2682, 0.3924, 0.2636, 0.4181, 0.2538, 0.4216, 0.2588, 0.3963, 0.2692, 0.6069, 0.4362, 0.6302, 0.4457, 0.6347, 0.4751, 0.603, 0.4871, 0.611, 0.3416, 0.6159, 0.3123, 0.6394, 0.3032, 0.6424, 0.3542, 0.5639, 0.2488, 0.5655, 0.2187, 0.6154, 0.2288, 0.6144, 0.2362, 0.441, 0.2118, 0.4919, 0.2118, 0.4874, 0.2416, 0.4404, 0.2193, 0.4705, 0.3705, 0.4608, 0.3964, 0.4378, 0.3736, 0.4417, 0.3664, 0.5751, 0.3817, 0.5475, 0.3986, 0.5439, 0.3711, 0.5729, 0.3738, 0.3736, 0.2912, 0.3518, 0.2929, 0.365, 0.2525, 0.3875, 0.2682, 0.4216, 0.2588, 0.4256, 0.3011, 0.4047, 0.2947, 0.3963, 0.2692, 0.4608, 0.3964, 0.4705, 0.3705, 0.5063, 0.374, 0.5025, 0.3986, 0.5082, 0.3664, 0.5439, 0.3711, 0.5475, 0.3986, 0.5063, 0.3912, 0.4378, 0.482, 0.4608, 0.3964, 0.5025, 0.3986, 0.4795, 0.4883, 0.5063, 0.3912, 0.5475, 0.3986, 0.5504, 0.4872, 0.5082, 0.4839, 0.3942, 0.4166, 0.3994, 0.392, 0.4203, 0.392, 0.4215, 0.421, 0.3551, 0.392, 0.376, 0.392, 0.3812, 0.4166, 0.354, 0.421, 0.3912, 0.5107, 0.3942, 0.4166, 0.4215, 0.421, 0.4301, 0.5108, 0.354, 0.421, 0.3812, 0.4166, 0.3843, 0.5107, 0.3454, 0.5108, 0.5307, 0.2413, 0.5384, 0.2133, 0.5655, 0.2187, 0.5639, 0.2488, 0.4919, 0.2118, 0.5195, 0.2119, 0.5215, 0.2408, 0.4874, 0.2416, 0.5315, 0.3316, 0.5307, 0.2413, 0.5639, 0.2488, 0.5641, 0.3353, 0.4874, 0.2416, 0.5215, 0.2408, 0.5027, 0.3292, 0.4701, 0.3264, 0.3544, 0.3635, 0.3518, 0.2929, 0.3736, 0.2912, 0.3813, 0.3643, 0.4047, 0.2947, 0.4256, 0.3011, 0.4077, 0.3694, 0.3813, 0.3643, 0.6302, 0.4457, 0.6069, 0.4362, 0.6096, 0.4086, 0.6305, 0.409, 0.6371, 0.2756, 0.6394, 0.3032, 0.6159, 0.3123, 0.6162, 0.2756, 0.4441, 0.4911, 0.4378, 0.482, 0.4795, 0.4883, 0.4708, 0.4973, 0.5082, 0.4839, 0.5504, 0.4872, 0.5421, 0.4946, 0.5147, 0.4946, 0.4025, 0.5165, 0.3912, 0.5107, 0.4301, 0.5108, 0.4232, 0.5153, 0.3454, 0.5108, 0.3843, 0.5107, 0.3729, 0.5165, 0.3523, 0.5153, 0.5352, 0.339, 0.5315, 0.3316, 0.5641, 0.3353, 0.5567, 0.339, 0.4701, 0.3264, 0.5027, 0.3292, 0.4977, 0.3357, 0.4766, 0.3314, 0.3556, 0.3701, 0.3544, 0.3635, 0.3813, 0.3643, 0.3736, 0.3694, 0.3813, 0.3643, 0.4077, 0.3694, 0.405, 0.3756, 0.3876, 0.371, 0.1376, 0.3505, 0.1448, 0.3406, 0.1584, 0.3449, 0.1601, 0.357, 0.06705, 0.3449, 0.08056, 0.3406, 0.08784, 0.3505, 0.06527, 0.357, 0.138, 0.3663, 0.1376, 0.3505, 0.1601, 0.357, 0.1542, 0.37, 0.06527, 0.357, 0.08784, 0.3505, 0.08743, 0.3663, 0.07125, 0.37, 0.1617, 0.3797, 0.1251, 0.3698, 0.138, 0.3663, 0.1542, 0.37, 0.08743, 0.3663, 0.1003, 0.3698, 0.06369, 0.3797, 0.07125, 0.37, 0.1349, 0.3283, 0.1696, 0.3376, 0.1584, 0.3449, 0.1448, 0.3406, 0.06705, 0.3449, 0.05577, 0.3376, 0.09053, 0.3283, 0.08056, 0.3406, 0.1223, 0.345, 0.1349, 0.3283, 0.1448, 0.3406, 0.1376, 0.3505, 0.08056, 0.3406, 0.09053, 0.3283, 0.1031, 0.345, 0.08784, 0.3505, 0.1251, 0.3698, 0.1223, 0.345, 0.1376, 0.3505, 0.138, 0.3663, 0.08784, 0.3505, 0.1031, 0.345, 0.1003, 0.3698, 0.08743, 0.3663, 0.1696, 0.3376, 0.1749, 0.3572, 0.1601, 0.357, 0.1584, 0.3449, 0.06527, 0.357, 0.05049, 0.3572, 0.05577, 0.3376, 0.06705, 0.3449, 0.1749, 0.3572, 0.1617, 0.3797, 0.1542, 0.37, 0.1601, 0.357, 0.07125, 0.37, 0.06369, 0.3797, 0.05049, 0.3572, 0.06527, 0.357, 0.1012, 0.5782, 0.103, 0.5611, 0.1444, 0.554, 0.143, 0.5667, 0.04026, 0.5612, 0.07973, 0.5657, 0.08238, 0.5818, 0.04228, 0.5732, 0.1018, 0.6004, 0.1012, 0.5782, 0.143, 0.5667, 0.1493, 0.5832, 0.04228, 0.5732, 0.08238, 0.5818, 0.08308, 0.6027, 0.0373, 0.5891, 0.1857, 0.3447, 0.1861, 0.3318, 0.2174, 0.3283, 0.224, 0.3405, 0.266, 0.3283, 0.2973, 0.3318, 0.2977, 0.3447, 0.2594, 0.3405, 0.1897, 0.3621, 0.1857, 0.3447, 0.224, 0.3405, 0.224, 0.3573, 0.2594, 0.3405, 0.2977, 0.3447, 0.2937, 0.3621, 0.2594, 0.3573, 0.2575, 0.792, 0.2619, 0.8044, 0.2314, 0.8105, 0.2266, 0.794, 0.2314, 0.5459, 0.2619, 0.552, 0.2575, 0.5644, 0.2266, 0.5625, 0.2579, 0.7759, 0.2575, 0.792, 0.2266, 0.794, 0.2189, 0.7746, 0.2266, 0.5625, 0.2575, 0.5644, 0.2579, 0.5805, 0.2189, 0.5818, 0.09589, 0.6246, 0.1018, 0.6004, 0.1493, 0.5832, 0.1609, 0.6067, 0.0373, 0.5891, 0.08308, 0.6027, 0.08997, 0.6253, 0.02759, 0.6119, 0.177, 0.3853, 0.1897, 0.3621, 0.224, 0.3573, 0.2341, 0.3713, 0.2594, 0.3573, 0.2937, 0.3621, 0.3064, 0.3853, 0.2493, 0.3713, 0.1944, 0.4712, 0.177, 0.3853, 0.2341, 0.3713, 0.2312, 0.4404, 0.2493, 0.3713, 0.3064, 0.3853, 0.289, 0.4712, 0.2522, 0.4404, 0.2592, 0.7596, 0.2579, 0.7759, 0.2189, 0.7746, 0.1974, 0.7604, 0.2189, 0.5818, 0.2579, 0.5805, 0.2592, 0.5968, 0.1974, 0.596, 0.2468, 0.6949, 0.2592, 0.7596, 0.1974, 0.7604, 0.1863, 0.6928, 0.1974, 0.596, 0.2592, 0.5968, 0.2468, 0.6615, 0.1863, 0.6636, 0.1222, 0.3971, 0.1251, 0.3698, 0.1617, 0.3797, 0.1721, 0.4032, 0.06369, 0.3797, 0.1003, 0.3698, 0.1032, 0.3971, 0.05331, 0.4032, 0.1944, 0.4712, 0.2312, 0.4404, 0.2417, 0.4545, 0.2417, 0.4927, 0.2417, 0.4545, 0.2522, 0.4404, 0.289, 0.4712, 0.2417, 0.4927, 0.1956, 0.5373, 0.1944, 0.4712, 0.2417, 0.4927, 0.2417, 0.5396, 0.2417, 0.4927, 0.289, 0.4712, 0.2878, 0.5373, 0.2417, 0.5396, 0.1863, 0.6928, 0.183, 0.6782, 0.2464, 0.6782, 0.2468, 0.6949, 0.2464, 0.6782, 0.183, 0.6782, 0.1863, 0.6636, 0.2468, 0.6615, 0.7646, 0.611, 0.7753, 0.6095, 0.7803, 0.63, 0.7696, 0.6318, 0.7215, 0.485, 0.7269, 0.4631, 0.7383, 0.4648, 0.733, 0.4869, 0.7535, 0.6112, 0.7646, 0.611, 0.7696, 0.6318, 0.7586, 0.6344, 0.733, 0.4869, 0.7383, 0.4648, 0.75, 0.4649, 0.7446, 0.4896, 0.7696, 0.6318, 0.7803, 0.63, 0.7842, 0.6478, 0.7675, 0.6519, 0.7174, 0.5038, 0.7215, 0.485, 0.733, 0.4869, 0.7351, 0.5083, 0.7586, 0.6344, 0.7696, 0.6318, 0.7675, 0.6519, 0.7527, 0.6561, 0.7351, 0.5083, 0.733, 0.4869, 0.7446, 0.4896, 0.7509, 0.5126, 0.2605, 0.07093, 0.225, 0.05254, 0.2798, 0.02459, 0.1052, 0.0256, 0.1603, 0.05296, 0.1242, 0.07328, 0.2332, 0.1991, 0.2443, 0.2694, 0.1938, 0.2593, 0.1935, 0.197, 0.1938, 0.2593, 0.1434, 0.27, 0.1537, 0.1995, 0.1935, 0.197, 0.2993, 0.2136, 0.3581, 0.231, 0.3338, 0.2969, 0.2921, 0.2868, 0.05424, 0.2985, 0.02924, 0.2329, 0.08777, 0.2148, 0.0958, 0.2879, 0.2443, 0.2694, 0.2332, 0.1991, 0.2626, 0.2182, 0.2673, 0.2429, 0.1246, 0.219, 0.1537, 0.1995, 0.1434, 0.27, 0.1201, 0.2437, 0.2834, 0.2438, 0.2907, 0.2204, 0.2993, 0.2136, 0.2921, 0.2868, 0.08777, 0.2148, 0.09644, 0.2216, 0.104, 0.2448, 0.0958, 0.2879, 0.2907, 0.2204, 0.2626, 0.2182, 0.2332, 0.1991, 0.2993, 0.2136, 0.1537, 0.1995, 0.1246, 0.219, 0.09644, 0.2216, 0.08777, 0.2148, 0.2921, 0.2868, 0.2443, 0.2694, 0.2673, 0.2429, 0.2834, 0.2438, 0.1201, 0.2437, 0.1434, 0.27, 0.0958, 0.2879, 0.104, 0.2448, 0.2316, 0.8776, 0.2485, 0.8617, 0.2947, 0.8912, 0.2871, 0.9111, 0.1053, 0.8904, 0.1504, 0.8596, 0.1655, 0.8824, 0.1136, 0.9108, 0.3445, 0.8999, 0.3345, 0.9367, 0.2871, 0.9111, 0.2947, 0.8912, 0.1136, 0.9108, 0.06568, 0.9374, 0.05469, 0.9, 0.1053, 0.8904, 0.2316, 0.8776, 0.2871, 0.9111, 0.2871, 0.9463, 0.2313, 0.9438, 0.1137, 0.9463, 0.1136, 0.9108, 0.1655, 0.8824, 0.1684, 0.9435, 0.2871, 0.9463, 0.2871, 0.9111, 0.3345, 0.9367, 0.2968, 0.9844, 0.06568, 0.9374, 0.1136, 0.9108, 0.1137, 0.9463, 0.1044, 0.9844, 0.2313, 0.9438, 0.2871, 0.9463, 0.2968, 0.9844, 0.2217, 0.9729, 0.1044, 0.9844, 0.1137, 0.9463, 0.1684, 0.9435, 0.1782, 0.972, 0.1999, 0.8818, 0.1992, 0.8405, 0.2485, 0.8617, 0.2316, 0.8776, 0.1504, 0.8596, 0.1992, 0.8405, 0.1999, 0.8818, 0.1655, 0.8824, 0.2316, 0.8776, 0.2313, 0.9438, 0.2002, 0.9524, 0.1999, 0.8818, 0.2002, 0.9524, 0.1684, 0.9435, 0.1655, 0.8824, 0.1999, 0.8818, 0.2995, 0.8389, 0.3426, 0.8472, 0.2947, 0.8912, 0.2485, 0.8617, 0.1053, 0.8904, 0.05581, 0.8456, 0.1002, 0.8366, 0.1504, 0.8596, 0.3426, 0.8472, 0.3778, 0.8901, 0.3445, 0.8999, 0.2947, 0.8912, 0.05469, 0.9, 0.0201, 0.8905, 0.05581, 0.8456, 0.1053, 0.8904, 0.2995, 0.8389, 0.2485, 0.8617, 0.1992, 0.8405, 0.1994, 0.8275, 0.1992, 0.8405, 0.1504, 0.8596, 0.1002, 0.8366, 0.1994, 0.8275, 0.8641, 0.7573, 0.8766, 0.7205, 0.8894, 0.7574, 0.9236, 0.7205, 0.9362, 0.8071, 0.9175, 0.8073, 0.8479, 0.7205, 0.8605, 0.7574, 0.835, 0.7575, 0.9058, 0.7205, 0.913, 0.8072, 0.8945, 0.8075, 0.9626, 0.7289, 0.9369, 0.7289, 0.9369, 0.7205, 0.9626, 0.7205, 0.9362, 0.8071, 0.9362, 0.9515, 0.9175, 0.9511, 0.9175, 0.8073, 0.8605, 0.7574, 0.8605, 0.9512, 0.835, 0.9512, 0.835, 0.7575, 0.913, 0.8072, 0.9138, 0.9509, 0.8953, 0.9506, 0.8945, 0.8075, 0.8641, 0.9507, 0.8641, 0.7573, 0.8894, 0.7574, 0.8894, 0.9507])
_ca = me_cube_008.color_attributes.new('Col', 'BYTE_COLOR', 'CORNER')
_ca.data.foreach_set('color', [1.0, 1.0, 1.0, 1.0, 1.0, 1.0, 1.0, 1.0, 1.0, 1.0, 1.0, 1.0, 1.0, 1.0, 1.0, 1.0, 1.0, 1.0, 1.0, 1.0, 1.0, 1.0, 1.0, 1.0, 1.0, 1.0, 1.0, 1.0, 1.0, 1.0, 1.0, 1.0, 1.0, 1.0, 1.0, 1.0, 1.0, 1.0, 1.0, 1.0, 1.0, 1.0, 1.0, 1.0, 1.0, 1.0, 1.0, 1.0, 1.0, 1.0, 1.0, 1.0, 1.0, 1.0, 1.0, 1.0, 1.0, 1.0, 1.0, 1.0, 1.0, 1.0, 1.0, 1.0, 1.0, 1.0, 1.0, 1.0, 1.0, 1.0, 1.0, 1.0, 1.0, 1.0, 1.0, 1.0, 1.0, 1.0, 1.0, 1.0, 1.0, 1.0, 1.0, 1.0, 1.0, 1.0, 1.0, 1.0, 1.0, 1.0, 1.0, 1.0, 1.0, 1.0, 1.0, 1.0, 1.0, 1.0, 1.0, 1.0, 1.0, 1.0, 1.0, 1.0, 1.0, 1.0, 1.0, 1.0, 1.0, 1.0, 1.0, 1.0, 1.0, 1.0, 1.0, 1.0, 1.0, 1.0, 1.0, 1.0, 1.0, 1.0, 1.0, 1.0, 1.0, 1.0, 1.0, 1.0, 1.0, 1.0, 1.0, 1.0, 1.0, 1.0, 1.0, 1.0, 1.0, 1.0, 1.0, 1.0, 1.0, 1.0, 1.0, 1.0, 1.0, 1.0, 1.0, 1.0, 1.0, 1.0, 1.0, 1.0, 1.0, 1.0, 1.0, 1.0, 1.0, 1.0, 1.0, 1.0, 1.0, 1.0, 1.0, 1.0, 1.0, 1.0, 1.0, 1.0, 1.0, 1.0, 1.0, 1.0, 1.0, 1.0, 1.0, 1.0, 1.0, 1.0, 1.0, 1.0, 1.0, 1.0, 1.0, 1.0, 1.0, 1.0, 1.0, 1.0, 1.0, 1.0, 1.0, 1.0, 1.0, 1.0, 1.0, 1.0, 1.0, 1.0, 1.0, 1.0, 1.0, 1.0, 1.0, 1.0, 1.0, 1.0, 1.0, 1.0, 1.0, 1.0, 1.0, 1.0, 1.0, 1.0, 1.0, 1.0, 1.0, 1.0, 1.0, 1.0, 1.0, 1.0, 1.0, 1.0, 1.0, 1.0, 1.0, 1.0, 1.0, 1.0, 1.0, 1.0, 1.0, 1.0, 1.0, 1.0, 1.0, 1.0, 1.0, 1.0, 1.0, 1.0, 1.0, 1.0, 1.0, 1.0, 1.0, 1.0, 1.0, 1.0, 1.0, 1.0, 1.0, 1.0, 1.0, 1.0, 1.0, 1.0, 1.0, 1.0, 1.0, 1.0, 1.0, 1.0, 1.0, 1.0, 1.0, 1.0, 1.0, 1.0, 1.0, 1.0, 1.0, 1.0, 1.0, 1.0, 1.0, 1.0, 1.0, 1.0, 1.0, 1.0, 1.0, 1.0, 1.0, 1.0, 1.0, 1.0, 1.0, 1.0, 1.0, 1.0, 1.0, 1.0, 1.0, 1.0, 1.0, 1.0, 1.0, 1.0, 1.0, 1.0, 1.0, 1.0, 1.0, 1.0, 1.0, 1.0, 1.0, 1.0, 1.0, 1.0, 1.0, 1.0, 1.0, 1.0, 1.0, 1.0, 1.0, 1.0, 1.0, 1.0, 1.0, 1.0, 1.0, 1.0, 1.0, 1.0, 1.0, 1.0, 1.0, 1.0, 1.0, 1.0, 1.0, 1.0, 1.0, 1.0, 1.0, 1.0, 1.0, 1.0, 1.0, 1.0, 1.0, 1.0, 1.0, 1.0, 1.0, 1.0, 1.0, 1.0, 1.0, 1.0, 1.0, 1.0, 1.0, 1.0, 1.0, 1.0, 1.0, 1.0, 1.0, 1.0, 1.0, 1.0, 1.0, 1.0, 1.0, 1.0, 1.0, 1.0, 1.0, 1.0, 1.0, 1.0, 1.0, 1.0, 1.0, 1.0, 1.0, 1.0, 1.0, 1.0, 1.0, 1.0, 1.0, 1.0, 1.0, 1.0, 1.0, 1.0, 1.0, 1.0, 1.0, 1.0, 1.0, 1.0, 1.0, 1.0, 1.0, 1.0, 1.0, 1.0, 1.0, 1.0, 1.0, 1.0, 1.0, 1.0, 1.0, 1.0, 1.0, 1.0, 1.0, 1.0, 1.0, 1.0, 1.0, 1.0, 1.0, 1.0, 1.0, 1.0, 1.0, 1.0, 1.0, 1.0, 1.0, 1.0, 1.0, 1.0, 1.0, 1.0, 1.0, 1.0, 1.0, 1.0, 1.0, 1.0, 1.0, 1.0, 1.0, 1.0, 1.0, 1.0, 1.0, 1.0, 1.0, 1.0, 1.0, 1.0, 1.0, 1.0, 1.0, 1.0, 1.0, 1.0, 1.0, 1.0, 1.0, 1.0, 1.0, 1.0, 1.0, 1.0, 1.0, 1.0, 1.0, 1.0, 1.0, 1.0, 1.0, 1.0, 1.0, 1.0, 1.0, 1.0, 1.0, 1.0, 1.0, 1.0, 1.0, 1.0, 1.0, 1.0, 1.0, 1.0, 1.0, 1.0, 1.0, 1.0, 1.0, 1.0, 1.0, 1.0, 1.0, 1.0, 1.0, 1.0, 1.0, 1.0, 1.0, 1.0, 1.0, 1.0, 1.0, 1.0, 1.0, 1.0, 1.0, 1.0, 1.0, 1.0, 1.0, 1.0, 1.0, 1.0, 1.0, 1.0, 1.0, 1.0, 1.0, 1.0, 1.0, 1.0, 1.0, 1.0, 1.0, 1.0, 1.0, 1.0, 1.0, 1.0, 1.0, 1.0, 1.0, 1.0, 1.0, 1.0, 1.0, 1.0, 1.0, 1.0, 1.0, 1.0, 1.0, 1.0, 1.0, 1.0, 1.0, 1.0, 1.0, 1.0, 1.0, 1.0, 1.0, 1.0, 1.0, 1.0, 1.0, 1.0, 1.0, 1.0, 1.0, 1.0, 1.0, 1.0, 1.0, 1.0, 1.0, 1.0, 1.0, 1.0, 1.0, 1.0, 1.0, 1.0, 1.0, 1.0, 1.0, 1.0, 1.0, 1.0, 1.0, 1.0, 1.0, 1.0, 1.0, 1.0, 1.0, 1.0, 1.0, 1.0, 1.0, 1.0, 1.0, 1.0, 1.0, 1.0, 1.0, 1.0, 1.0, 1.0, 1.0, 1.0, 1.0, 1.0, 1.0, 1.0, 1.0, 1.0, 1.0, 1.0, 1.0, 1.0, 1.0, 1.0, 1.0, 1.0, 1.0, 1.0, 1.0, 1.0, 1.0, 1.0, 1.0, 1.0, 1.0, 1.0, 1.0, 1.0, 1.0, 1.0, 1.0, 1.0, 1.0, 1.0, 1.0, 1.0, 1.0, 1.0, 1.0, 1.0, 1.0, 1.0, 1.0, 1.0, 1.0, 1.0, 1.0, 1.0, 1.0, 1.0, 1.0, 1.0, 1.0, 1.0, 1.0, 1.0, 1.0, 1.0, 1.0, 1.0, 1.0, 1.0, 1.0, 1.0, 1.0, 1.0, 1.0, 1.0, 1.0, 1.0, 1.0, 1.0, 1.0, 1.0, 1.0, 1.0, 1.0, 1.0, 1.0, 1.0, 1.0, 1.0, 1.0, 1.0, 1.0, 1.0, 1.0, 1.0, 1.0, 1.0, 1.0, 1.0, 1.0, 1.0, 1.0, 1.0, 1.0, 1.0, 1.0, 1.0, 1.0, 1.0, 1.0, 1.0, 1.0, 1.0, 1.0, 1.0, 1.0, 1.0, 1.0, 1.0, 1.0, 1.0, 1.0, 1.0, 1.0, 1.0, 1.0, 1.0, 1.0, 1.0, 1.0, 1.0, 1.0, 1.0, 1.0, 1.0, 1.0, 1.0, 1.0, 1.0, 1.0, 1.0, 1.0, 1.0, 1.0, 1.0, 1.0, 1.0, 1.0, 1.0, 1.0, 1.0, 1.0, 1.0, 1.0, 1.0, 1.0, 1.0, 1.0, 1.0, 1.0, 1.0, 1.0, 1.0, 1.0, 1.0, 1.0, 1.0, 1.0, 1.0, 1.0, 1.0, 1.0, 1.0, 1.0, 1.0, 1.0, 1.0, 1.0, 1.0, 1.0, 1.0, 1.0, 1.0, 1.0, 1.0, 1.0, 1.0, 1.0, 1.0, 1.0, 1.0, 1.0, 1.0, 1.0, 1.0, 1.0, 1.0, 1.0, 1.0, 1.0, 1.0, 1.0, 1.0, 1.0, 1.0, 1.0, 1.0, 1.0, 1.0, 1.0, 1.0, 1.0, 1.0, 1.0, 1.0, 1.0, 1.0, 1.0, 1.0, 1.0, 1.0, 1.0, 1.0, 1.0, 1.0, 1.0, 1.0, 1.0, 1.0, 1.0, 1.0, 1.0, 1.0, 1.0, 1.0, 1.0, 1.0, 1.0, 1.0, 1.0, 1.0, 1.0, 1.0, 1.0, 1.0, 1.0, 1.0, 1.0, 1.0, 1.0, 1.0, 1.0, 1.0, 1.0, 1.0, 1.0, 1.0, 1.0, 1.0, 1.0, 1.0, 1.0, 1.0, 1.0, 1.0, 1.0, 1.0, 1.0, 1.0, 1.0, 1.0, 1.0, 1.0, 1.0, 1.0, 1.0, 1.0, 1.0, 1.0, 1.0, 1.0, 1.0, 1.0, 1.0, 1.0, 1.0, 1.0, 1.0, 1.0, 1.0, 1.0, 1.0, 1.0, 1.0, 1.0, 1.0, 1.0, 1.0, 1.0, 1.0, 1.0, 1.0, 1.0, 1.0, 1.0, 1.0, 1.0, 1.0, 1.0, 1.0, 1.0, 1.0, 1.0, 1.0, 1.0, 1.0, 1.0, 1.0, 1.0, 1.0, 1.0, 1.0, 1.0, 1.0, 1.0, 1.0, 1.0, 1.0, 1.0, 1.0, 1.0, 1.0, 1.0, 1.0, 1.0, 1.0, 1.0, 1.0, 1.0, 1.0, 1.0, 1.0, 1.0, 1.0, 1.0, 1.0, 1.0, 1.0, 1.0, 1.0, 1.0, 1.0, 1.0, 1.0, 1.0, 1.0, 1.0, 1.0, 1.0, 1.0, 1.0, 1.0, 1.0, 1.0, 1.0, 1.0, 1.0, 1.0, 1.0, 1.0, 1.0, 1.0, 1.0, 1.0, 1.0, 1.0, 1.0, 1.0, 1.0, 1.0, 1.0, 1.0, 1.0, 1.0, 1.0, 1.0, 1.0, 1.0, 1.0, 1.0, 1.0, 1.0, 1.0, 1.0, 1.0, 1.0, 1.0, 1.0, 1.0, 1.0, 1.0, 1.0, 1.0, 1.0, 1.0, 1.0, 1.0, 1.0, 1.0, 1.0, 1.0, 1.0, 1.0, 1.0, 1.0, 1.0, 1.0, 1.0, 1.0, 1.0, 1.0, 1.0, 1.0, 1.0, 1.0, 1.0, 1.0, 1.0, 1.0, 1.0, 1.0, 1.0, 1.0, 1.0, 1.0, 1.0, 1.0, 1.0, 1.0, 1.0, 1.0, 1.0, 1.0, 1.0, 1.0, 1.0, 1.0, 1.0, 1.0, 1.0, 1.0, 1.0, 1.0, 1.0, 1.0, 1.0, 1.0, 1.0, 1.0, 1.0, 1.0, 1.0, 1.0, 1.0, 1.0, 1.0, 1.0, 1.0, 1.0, 1.0, 1.0, 1.0, 1.0, 1.0, 1.0, 1.0, 1.0, 1.0, 1.0, 1.0, 1.0, 1.0, 1.0, 1.0, 1.0, 1.0, 1.0, 1.0, 1.0, 1.0, 1.0, 1.0, 1.0, 1.0, 1.0, 1.0, 1.0, 1.0, 1.0, 1.0, 1.0, 1.0, 1.0, 1.0, 1.0, 1.0, 1.0, 1.0, 1.0, 1.0, 1.0, 1.0, 1.0, 1.0, 1.0, 1.0, 1.0, 1.0, 1.0, 1.0, 1.0, 1.0, 1.0, 1.0, 1.0, 1.0, 1.0, 1.0, 1.0, 1.0, 1.0, 1.0, 1.0, 1.0, 1.0, 1.0, 1.0, 1.0, 1.0, 1.0, 1.0, 1.0, 1.0, 1.0, 1.0, 1.0, 1.0, 1.0, 1.0, 1.0, 1.0, 1.0, 1.0, 1.0, 1.0, 1.0, 1.0, 1.0, 1.0, 1.0, 1.0, 1.0, 1.0, 1.0, 1.0, 1.0, 1.0, 1.0, 1.0, 1.0, 1.0, 1.0, 1.0, 1.0, 1.0, 1.0, 1.0, 1.0, 1.0, 1.0, 1.0, 1.0, 1.0, 1.0, 1.0, 1.0, 1.0, 1.0, 1.0, 1.0, 1.0, 1.0, 1.0, 1.0, 1.0, 1.0, 1.0, 1.0, 1.0, 1.0, 1.0, 1.0, 1.0, 1.0, 1.0, 1.0, 1.0, 1.0, 1.0, 1.0, 1.0, 1.0, 1.0, 1.0, 1.0, 1.0, 1.0, 1.0, 1.0, 1.0, 1.0, 1.0, 1.0, 1.0, 1.0, 1.0, 1.0, 1.0, 1.0, 1.0, 1.0, 1.0, 1.0, 1.0, 1.0, 1.0, 1.0, 1.0, 1.0, 1.0, 1.0, 1.0, 1.0, 1.0, 1.0, 1.0, 1.0, 1.0, 1.0, 1.0, 1.0, 1.0, 1.0, 1.0, 1.0, 1.0, 1.0, 1.0, 1.0, 1.0, 1.0, 1.0, 1.0, 1.0, 1.0, 1.0, 1.0, 1.0, 1.0, 1.0, 1.0, 1.0, 1.0, 1.0, 1.0, 1.0, 1.0, 1.0, 1.0, 1.0, 1.0, 1.0, 1.0, 1.0, 1.0, 1.0, 1.0, 1.0, 1.0, 1.0, 1.0, 1.0, 1.0, 1.0, 1.0, 1.0, 1.0, 1.0, 1.0, 1.0, 1.0, 1.0, 1.0, 1.0, 1.0, 1.0, 1.0, 1.0, 1.0, 1.0, 1.0, 1.0, 1.0, 1.0, 1.0, 1.0, 1.0, 1.0, 1.0, 1.0, 1.0, 1.0, 1.0, 1.0, 1.0, 1.0, 1.0, 1.0, 1.0, 1.0, 1.0, 1.0, 1.0, 1.0, 1.0, 1.0, 1.0, 1.0, 1.0, 1.0, 1.0, 1.0, 1.0, 1.0, 1.0, 1.0, 1.0, 1.0, 1.0, 1.0, 1.0, 1.0, 1.0, 1.0, 1.0, 1.0, 1.0, 1.0, 1.0, 1.0, 1.0, 1.0, 1.0, 1.0, 1.0, 1.0, 1.0, 1.0, 1.0, 1.0, 1.0, 1.0, 1.0, 1.0, 1.0, 1.0, 1.0, 1.0, 1.0, 1.0, 1.0, 1.0, 1.0, 1.0, 1.0, 1.0, 1.0, 1.0, 1.0, 1.0, 1.0, 1.0, 1.0, 1.0, 1.0, 1.0, 1.0, 1.0, 1.0, 1.0, 1.0, 1.0, 1.0, 1.0, 1.0, 1.0, 1.0, 1.0, 1.0, 1.0, 1.0, 1.0, 1.0, 1.0, 1.0, 1.0, 1.0, 1.0, 1.0, 1.0, 1.0, 1.0, 1.0, 1.0, 1.0, 1.0, 1.0, 1.0, 1.0, 1.0, 1.0, 1.0, 1.0, 1.0, 1.0, 1.0, 1.0, 1.0, 1.0, 1.0, 1.0, 1.0, 1.0, 1.0, 1.0, 1.0, 1.0, 1.0, 1.0, 1.0, 1.0, 1.0, 1.0, 1.0, 1.0, 1.0, 1.0, 1.0, 1.0, 1.0, 1.0, 1.0, 1.0, 1.0, 1.0, 1.0, 1.0, 1.0, 1.0, 1.0, 1.0, 1.0, 1.0, 1.0, 1.0, 1.0, 1.0, 1.0, 1.0, 1.0, 1.0, 1.0, 1.0, 1.0, 1.0, 1.0, 1.0, 1.0, 1.0, 1.0, 1.0, 1.0, 1.0, 1.0, 1.0, 1.0, 1.0, 1.0, 1.0, 1.0, 1.0, 1.0, 1.0, 1.0, 1.0, 1.0, 1.0, 1.0, 1.0, 1.0, 1.0, 1.0, 1.0, 1.0, 1.0, 1.0, 1.0, 1.0, 1.0, 1.0, 1.0, 1.0, 1.0, 1.0, 1.0, 1.0, 1.0, 1.0, 1.0, 1.0, 1.0, 1.0, 1.0, 1.0, 1.0, 1.0, 1.0, 1.0, 1.0, 1.0, 1.0, 1.0, 1.0, 1.0, 1.0, 1.0, 1.0, 1.0, 1.0, 1.0, 1.0, 1.0, 1.0, 1.0, 1.0, 1.0, 1.0, 1.0, 1.0, 1.0, 1.0, 1.0, 1.0, 1.0, 1.0, 1.0, 1.0, 1.0, 1.0, 1.0, 1.0, 1.0, 1.0, 1.0, 1.0, 1.0, 1.0, 1.0, 1.0, 1.0, 1.0, 1.0, 1.0, 1.0, 1.0, 1.0, 1.0, 1.0, 1.0, 1.0, 1.0, 1.0, 1.0, 1.0, 1.0, 1.0, 1.0, 1.0, 1.0, 1.0, 1.0, 1.0, 1.0, 1.0, 1.0, 1.0, 1.0, 1.0, 1.0, 1.0, 1.0, 1.0, 1.0, 1.0, 1.0, 1.0, 1.0, 1.0, 1.0, 1.0, 1.0, 1.0, 1.0, 1.0, 1.0, 1.0, 1.0, 1.0, 1.0, 1.0, 1.0, 1.0, 1.0, 1.0, 1.0, 1.0, 1.0, 1.0, 1.0, 1.0, 1.0, 1.0, 1.0, 1.0, 1.0, 1.0, 1.0, 1.0, 1.0, 1.0, 1.0, 1.0, 1.0, 1.0, 1.0, 1.0, 1.0, 1.0, 1.0, 1.0, 1.0, 1.0, 1.0, 1.0, 1.0, 1.0, 1.0, 1.0, 1.0, 1.0, 1.0, 1.0, 1.0, 1.0, 1.0, 1.0, 1.0, 1.0, 1.0, 1.0, 1.0, 1.0, 1.0, 1.0, 1.0, 1.0, 1.0, 1.0, 1.0, 1.0, 1.0, 1.0, 1.0, 1.0, 1.0, 1.0, 1.0, 1.0, 1.0, 1.0, 1.0, 1.0, 1.0, 1.0, 1.0, 1.0, 1.0, 1.0, 1.0, 1.0, 1.0, 1.0, 1.0, 1.0, 1.0, 1.0, 1.0, 1.0, 1.0, 1.0, 1.0, 1.0, 1.0, 1.0, 1.0, 1.0, 1.0, 1.0, 1.0, 1.0, 1.0, 1.0, 1.0, 1.0, 1.0, 1.0, 1.0, 1.0, 1.0, 1.0, 1.0, 1.0, 1.0, 1.0, 1.0, 1.0, 1.0, 1.0, 1.0, 1.0, 1.0, 1.0, 1.0, 1.0, 1.0, 1.0, 1.0, 1.0, 1.0, 1.0, 1.0, 1.0, 1.0, 1.0, 1.0, 1.0, 1.0, 1.0, 1.0, 1.0, 1.0, 1.0, 1.0, 1.0, 1.0, 1.0, 1.0, 1.0, 1.0, 1.0, 1.0, 1.0, 1.0, 1.0, 1.0, 1.0, 1.0, 1.0, 1.0, 1.0, 1.0, 1.0, 1.0, 1.0, 1.0, 1.0, 1.0, 1.0, 1.0, 1.0, 1.0, 1.0, 1.0, 1.0, 1.0, 1.0, 1.0, 1.0, 1.0, 1.0, 1.0, 1.0, 1.0, 1.0, 1.0, 1.0, 1.0, 1.0, 1.0, 1.0, 1.0, 1.0, 1.0, 1.0, 1.0, 1.0, 1.0, 1.0, 1.0, 1.0, 1.0, 1.0, 1.0, 1.0, 1.0, 1.0, 1.0, 1.0, 1.0, 1.0, 1.0, 1.0, 1.0, 1.0, 1.0, 1.0, 1.0, 1.0, 1.0, 1.0, 1.0, 1.0, 1.0, 1.0, 1.0, 1.0, 1.0, 1.0, 1.0, 1.0, 1.0, 1.0, 1.0, 1.0, 1.0, 1.0, 1.0, 1.0, 1.0, 1.0, 1.0, 1.0, 1.0, 1.0, 1.0, 1.0, 1.0, 1.0, 1.0, 1.0, 1.0, 1.0, 1.0, 1.0, 1.0, 1.0, 1.0, 1.0, 1.0, 1.0, 1.0, 1.0, 1.0, 1.0, 1.0, 1.0, 1.0, 1.0, 1.0, 1.0, 1.0, 1.0, 1.0, 1.0, 1.0, 1.0, 1.0, 1.0, 1.0, 1.0, 1.0, 1.0, 1.0, 1.0, 1.0, 1.0, 1.0, 1.0, 1.0, 1.0, 1.0, 1.0, 1.0, 1.0, 1.0, 1.0, 1.0, 1.0, 1.0, 1.0, 1.0, 1.0, 1.0, 1.0, 1.0, 1.0, 1.0, 1.0, 1.0, 1.0, 1.0, 1.0, 1.0, 1.0, 1.0, 1.0, 1.0, 1.0, 1.0, 1.0, 1.0, 1.0, 1.0, 1.0, 1.0, 1.0, 1.0, 1.0, 1.0, 1.0, 1.0, 1.0, 1.0, 1.0, 1.0, 1.0, 1.0, 1.0, 1.0, 1.0, 1.0, 1.0, 1.0, 1.0, 1.0, 1.0, 1.0, 1.0, 1.0, 1.0, 1.0, 1.0, 1.0, 1.0, 1.0, 1.0, 1.0, 1.0, 1.0, 1.0, 1.0, 1.0, 1.0, 1.0, 1.0, 1.0, 1.0, 1.0, 1.0, 1.0, 1.0, 1.0, 1.0, 1.0, 1.0, 1.0, 1.0, 1.0, 1.0, 1.0, 1.0, 1.0, 1.0, 1.0, 1.0, 1.0, 1.0, 1.0, 1.0, 1.0, 1.0, 1.0, 1.0, 1.0, 1.0, 1.0, 1.0, 1.0, 1.0, 1.0, 1.0, 1.0, 1.0, 1.0, 1.0, 1.0, 1.0, 1.0, 1.0, 1.0, 1.0, 1.0, 1.0, 1.0, 1.0, 1.0, 1.0, 1.0, 1.0, 1.0, 1.0, 1.0, 1.0, 1.0, 1.0, 1.0, 1.0, 1.0, 1.0, 1.0, 1.0, 1.0, 1.0, 1.0, 1.0, 1.0, 1.0, 1.0, 1.0, 1.0, 1.0, 1.0, 1.0, 1.0, 1.0, 1.0, 1.0, 1.0, 1.0, 1.0, 1.0, 1.0, 1.0, 1.0, 1.0, 1.0, 1.0, 1.0, 1.0, 1.0, 1.0, 1.0, 1.0, 1.0, 1.0, 1.0, 1.0, 1.0, 1.0, 1.0, 1.0, 1.0, 1.0, 1.0, 1.0, 1.0, 1.0, 1.0, 1.0, 1.0, 1.0, 1.0, 1.0, 1.0, 1.0, 1.0, 1.0, 1.0, 1.0, 1.0, 1.0, 1.0, 1.0, 1.0, 1.0, 1.0, 1.0, 1.0, 1.0, 1.0, 1.0, 1.0, 1.0, 1.0, 1.0, 1.0, 1.0, 1.0, 1.0, 1.0, 1.0, 1.0, 1.0, 1.0, 1.0, 1.0, 1.0, 1.0, 1.0, 1.0, 1.0, 1.0, 1.0, 1.0, 1.0, 1.0, 1.0, 1.0, 1.0, 1.0, 1.0, 1.0, 1.0, 1.0, 1.0, 1.0, 1.0, 1.0, 1.0, 1.0, 1.0, 1.0, 1.0, 1.0, 1.0, 1.0, 1.0, 1.0, 1.0, 1.0, 1.0, 1.0, 1.0, 1.0, 1.0, 1.0, 1.0, 1.0, 1.0, 1.0, 1.0, 1.0, 1.0, 1.0, 1.0, 1.0, 1.0, 1.0, 1.0, 1.0, 1.0, 1.0, 1.0, 1.0, 1.0, 1.0, 1.0, 1.0, 1.0, 1.0, 1.0, 1.0, 1.0, 1.0, 1.0, 1.0, 1.0, 1.0, 1.0, 1.0, 1.0, 1.0, 1.0, 1.0, 1.0, 1.0, 1.0, 1.0, 1.0, 1.0, 1.0, 1.0, 1.0, 1.0, 1.0, 1.0, 1.0, 1.0, 1.0, 1.0, 1.0, 1.0, 1.0, 1.0, 1.0, 1.0, 1.0, 1.0, 1.0, 1.0, 1.0, 1.0, 1.0, 1.0, 1.0, 1.0, 1.0, 1.0, 1.0, 1.0, 1.0, 1.0, 1.0, 1.0, 1.0, 1.0, 1.0, 1.0, 1.0, 1.0, 1.0, 1.0, 1.0, 1.0, 1.0, 1.0, 1.0, 1.0, 1.0, 1.0, 1.0, 1.0, 1.0, 1.0, 1.0, 1.0, 1.0, 1.0, 1.0, 1.0, 1.0, 1.0, 1.0, 1.0, 1.0, 1.0, 1.0, 1.0, 1.0, 1.0, 1.0, 1.0, 1.0, 1.0, 1.0, 1.0, 1.0, 1.0, 1.0, 1.0, 1.0, 1.0, 1.0, 1.0, 1.0, 1.0, 1.0, 1.0, 1.0, 1.0, 1.0, 1.0, 1.0, 1.0, 1.0, 1.0, 1.0, 1.0, 1.0, 1.0, 1.0, 1.0, 1.0, 1.0, 1.0, 1.0, 1.0, 1.0, 1.0, 1.0, 1.0, 1.0, 1.0, 1.0, 1.0, 1.0, 1.0, 1.0, 1.0, 1.0, 1.0, 1.0, 1.0, 1.0, 1.0, 1.0, 1.0, 1.0, 1.0, 1.0, 1.0, 1.0, 1.0, 1.0, 1.0, 1.0, 1.0, 1.0, 1.0, 1.0, 1.0, 1.0, 1.0, 1.0, 1.0, 1.0, 1.0, 1.0, 1.0, 1.0, 1.0, 1.0, 1.0, 1.0, 1.0, 1.0, 1.0, 1.0, 1.0, 1.0, 1.0, 1.0, 1.0, 1.0, 1.0, 1.0, 1.0, 1.0, 1.0, 1.0, 1.0, 1.0, 1.0, 1.0, 1.0, 1.0, 1.0, 1.0, 1.0, 1.0, 1.0, 1.0, 1.0, 1.0, 1.0, 1.0, 1.0, 1.0, 1.0, 1.0, 1.0, 1.0, 1.0, 1.0, 1.0, 1.0, 1.0, 1.0, 1.0, 1.0, 1.0, 1.0, 1.0, 1.0, 1.0, 1.0, 1.0, 1.0, 1.0, 1.0, 1.0, 1.0, 1.0, 1.0, 1.0, 1.0, 1.0, 1.0, 1.0, 1.0, 1.0, 1.0, 1.0, 1.0, 1.0, 1.0, 1.0, 1.0, 1.0, 1.0, 1.0, 1.0, 1.0, 1.0, 1.0, 1.0, 1.0, 1.0, 1.0, 1.0, 1.0, 1.0, 1.0, 1.0, 1.0, 1.0, 1.0, 1.0, 1.0, 1.0, 1.0, 1.0, 1.0, 1.0, 1.0, 1.0, 1.0, 1.0, 1.0, 1.0, 1.0, 1.0, 1.0, 1.0, 1.0, 1.0, 1.0, 1.0, 1.0, 1.0, 1.0, 1.0, 1.0, 1.0, 1.0, 1.0, 1.0, 1.0, 1.0, 1.0, 1.0, 1.0, 1.0, 1.0, 1.0, 1.0, 1.0, 1.0, 1.0, 1.0, 1.0, 1.0, 1.0, 1.0, 1.0, 1.0, 1.0, 1.0, 1.0, 1.0, 1.0, 1.0, 1.0, 1.0, 1.0, 1.0, 1.0, 1.0, 1.0, 1.0, 1.0, 1.0, 1.0, 1.0, 1.0, 1.0, 1.0, 1.0, 1.0, 1.0, 1.0, 1.0, 1.0, 1.0, 1.0, 1.0, 1.0, 1.0, 1.0, 1.0, 1.0, 1.0, 1.0, 1.0, 1.0, 1.0, 1.0, 1.0, 1.0, 1.0, 1.0, 1.0, 1.0, 1.0, 1.0, 1.0, 1.0, 1.0, 1.0, 1.0, 1.0, 1.0, 1.0, 1.0, 1.0, 1.0, 1.0, 1.0, 1.0, 1.0, 1.0, 1.0, 1.0, 1.0, 1.0, 1.0, 1.0, 1.0, 1.0, 1.0, 1.0, 1.0, 1.0, 1.0, 1.0, 1.0, 1.0, 1.0, 1.0, 1.0, 1.0, 1.0, 1.0, 1.0, 1.0, 1.0, 1.0, 1.0, 1.0, 1.0, 1.0, 1.0, 1.0, 1.0, 1.0, 1.0, 1.0, 1.0, 1.0, 1.0, 1.0, 1.0, 1.0, 1.0, 1.0, 1.0, 1.0, 1.0, 1.0, 1.0, 1.0, 1.0, 1.0, 1.0, 1.0, 1.0, 1.0, 1.0, 1.0, 1.0, 1.0, 1.0, 1.0, 1.0, 1.0, 1.0, 1.0, 1.0, 1.0, 1.0, 1.0, 1.0, 1.0, 1.0, 1.0, 1.0, 1.0, 1.0, 1.0, 1.0, 1.0, 1.0, 1.0, 1.0, 1.0, 1.0, 1.0, 1.0, 1.0, 1.0, 1.0, 1.0, 1.0, 1.0, 1.0, 1.0, 1.0, 1.0, 1.0, 1.0, 1.0, 1.0, 1.0, 1.0, 1.0, 1.0, 1.0, 1.0, 1.0, 1.0, 1.0, 1.0, 1.0, 1.0, 1.0, 1.0, 1.0, 1.0, 1.0, 1.0, 1.0, 1.0, 1.0, 1.0, 1.0, 1.0, 1.0, 1.0, 1.0, 1.0, 1.0, 1.0, 1.0, 1.0, 1.0, 1.0, 1.0, 1.0, 1.0, 1.0, 1.0, 1.0, 1.0, 1.0, 1.0, 1.0, 1.0, 1.0, 1.0, 1.0, 1.0, 1.0, 1.0, 1.0, 1.0, 1.0, 1.0, 1.0, 1.0, 1.0, 1.0, 1.0, 1.0, 1.0, 1.0, 1.0, 1.0, 1.0, 1.0, 1.0, 1.0, 1.0, 1.0, 1.0, 1.0, 1.0, 1.0, 1.0, 1.0, 1.0, 1.0, 1.0, 1.0, 1.0, 1.0, 1.0, 1.0, 1.0, 1.0, 1.0, 1.0, 1.0, 1.0, 1.0, 1.0, 1.0, 1.0, 1.0, 1.0, 1.0, 1.0, 1.0, 1.0, 1.0, 1.0, 1.0, 1.0, 1.0, 1.0, 1.0, 1.0, 1.0, 1.0, 1.0, 1.0, 1.0, 1.0, 1.0, 1.0, 1.0, 1.0, 1.0, 1.0, 1.0, 1.0, 1.0, 1.0, 1.0, 1.0, 1.0, 1.0, 1.0, 1.0, 1.0, 1.0, 1.0, 1.0, 1.0, 1.0, 1.0, 1.0, 1.0, 1.0, 1.0, 1.0, 1.0, 1.0, 1.0, 1.0, 1.0, 1.0, 1.0, 1.0, 1.0, 1.0, 1.0, 1.0, 1.0, 1.0, 1.0, 1.0, 1.0, 1.0, 1.0, 1.0, 1.0, 1.0, 1.0, 1.0, 1.0, 1.0, 1.0, 1.0, 1.0, 1.0, 1.0, 1.0, 1.0, 1.0, 1.0, 1.0, 1.0, 1.0, 1.0, 1.0, 1.0, 1.0, 1.0, 1.0, 1.0, 1.0, 1.0, 1.0, 1.0, 1.0, 1.0, 1.0, 1.0, 1.0, 1.0, 1.0, 1.0, 1.0, 1.0, 1.0, 1.0, 1.0, 1.0, 1.0, 1.0, 1.0, 1.0, 1.0, 1.0, 1.0, 1.0, 1.0, 1.0, 1.0, 1.0, 1.0, 1.0, 1.0, 1.0, 1.0, 1.0, 1.0, 1.0, 1.0, 1.0, 1.0, 1.0, 1.0, 1.0, 1.0, 1.0, 1.0, 1.0, 1.0, 1.0, 1.0, 1.0, 1.0, 1.0, 1.0, 1.0, 1.0, 1.0, 1.0, 1.0, 1.0, 1.0, 1.0, 1.0, 1.0, 1.0, 1.0, 1.0, 1.0, 1.0, 1.0, 1.0, 1.0, 1.0, 1.0, 1.0, 1.0, 1.0, 1.0, 1.0, 1.0, 1.0, 1.0, 1.0, 1.0, 1.0, 1.0, 1.0, 1.0, 1.0, 1.0, 1.0, 1.0, 1.0, 1.0, 1.0, 1.0, 1.0, 1.0, 1.0, 1.0, 1.0, 1.0, 1.0, 1.0, 1.0, 1.0, 1.0, 1.0, 1.0, 1.0, 1.0, 1.0, 1.0, 1.0, 1.0, 1.0, 1.0, 1.0, 1.0, 1.0, 1.0, 1.0, 1.0, 1.0, 1.0, 1.0, 1.0, 1.0, 1.0, 1.0, 1.0, 1.0, 1.0, 1.0, 1.0, 1.0, 1.0, 1.0, 1.0, 1.0, 1.0, 1.0, 1.0, 1.0, 1.0, 1.0, 1.0, 1.0, 1.0, 1.0, 1.0, 1.0, 1.0, 1.0, 1.0, 1.0, 1.0, 1.0, 1.0, 1.0, 1.0, 1.0, 1.0, 1.0, 1.0, 1.0, 1.0, 1.0, 1.0, 1.0, 1.0, 1.0, 1.0, 1.0, 1.0, 1.0, 1.0, 1.0, 1.0, 1.0, 1.0, 1.0, 1.0, 1.0, 1.0, 1.0, 1.0, 1.0, 1.0, 1.0, 1.0, 1.0, 1.0, 1.0, 1.0, 1.0, 1.0, 1.0, 1.0, 1.0, 1.0, 1.0, 1.0, 1.0, 1.0, 1.0, 1.0, 1.0, 1.0, 1.0, 1.0, 1.0, 1.0, 1.0, 1.0, 1.0, 1.0, 1.0, 1.0, 1.0, 1.0, 1.0, 1.0, 1.0, 1.0, 1.0, 1.0, 1.0, 1.0, 1.0, 1.0, 1.0, 1.0, 1.0, 1.0, 1.0, 1.0, 1.0, 1.0, 1.0, 1.0, 1.0, 1.0, 1.0, 1.0, 1.0, 1.0, 1.0, 1.0, 1.0, 1.0, 1.0, 1.0, 1.0, 1.0, 1.0, 1.0, 1.0, 1.0, 1.0, 1.0, 1.0, 1.0, 1.0, 1.0, 1.0, 1.0, 1.0, 1.0, 1.0, 1.0, 1.0, 1.0, 1.0, 1.0, 1.0, 1.0, 1.0, 1.0, 1.0, 1.0, 1.0, 1.0, 1.0, 1.0, 1.0, 1.0, 1.0, 1.0, 1.0, 1.0, 1.0, 1.0, 1.0, 1.0, 1.0, 1.0, 1.0, 1.0, 1.0, 1.0, 1.0, 1.0, 1.0, 1.0, 1.0, 1.0, 1.0, 1.0, 1.0, 1.0, 1.0, 1.0, 1.0, 1.0, 1.0, 1.0, 1.0, 1.0, 1.0, 1.0, 1.0, 1.0, 1.0, 1.0, 1.0, 1.0, 1.0, 1.0, 1.0, 1.0, 1.0, 1.0, 1.0, 1.0, 1.0, 1.0, 1.0, 1.0, 1.0, 1.0, 1.0, 1.0, 1.0, 1.0, 1.0, 1.0, 1.0, 1.0, 1.0, 1.0, 1.0, 1.0, 1.0, 1.0, 1.0, 1.0, 1.0, 1.0, 1.0, 1.0, 1.0, 1.0, 1.0, 1.0, 1.0, 1.0, 1.0, 1.0, 1.0, 1.0, 1.0, 1.0, 1.0, 1.0, 1.0, 1.0, 1.0, 1.0, 1.0, 1.0, 1.0, 1.0, 1.0, 1.0, 1.0, 1.0, 1.0, 1.0, 1.0, 1.0, 1.0, 1.0, 1.0, 1.0, 1.0, 1.0, 1.0, 1.0, 1.0, 1.0, 1.0, 1.0, 1.0, 1.0, 1.0, 1.0, 1.0, 1.0, 1.0, 1.0, 1.0, 1.0, 1.0, 1.0, 1.0, 1.0, 1.0, 1.0, 1.0, 1.0, 1.0, 1.0, 1.0, 1.0, 1.0, 1.0, 1.0, 1.0, 1.0, 1.0, 1.0, 1.0, 1.0, 1.0, 1.0, 1.0, 1.0, 1.0, 1.0, 1.0, 1.0, 1.0, 1.0, 1.0, 1.0, 1.0, 1.0, 1.0, 1.0, 1.0, 1.0, 1.0, 1.0, 1.0, 1.0, 1.0, 1.0, 1.0, 1.0, 1.0, 1.0, 1.0, 1.0, 1.0, 1.0, 1.0, 1.0, 1.0, 1.0, 1.0, 1.0, 1.0, 1.0, 1.0, 1.0, 1.0, 1.0, 1.0, 1.0, 1.0, 1.0, 1.0, 1.0, 1.0, 1.0, 1.0, 1.0, 1.0, 1.0, 1.0, 1.0, 1.0, 1.0, 1.0, 1.0, 1.0, 1.0, 1.0, 1.0, 1.0, 1.0, 1.0, 1.0, 1.0, 1.0, 1.0, 1.0, 1.0, 1.0, 1.0, 1.0, 1.0, 1.0, 1.0, 1.0, 1.0, 1.0, 1.0, 1.0, 1.0, 1.0, 1.0, 1.0, 1.0, 1.0, 1.0, 1.0, 1.0, 1.0, 1.0, 1.0, 1.0, 1.0, 1.0, 1.0, 1.0, 1.0, 1.0, 1.0, 1.0, 1.0, 1.0, 1.0, 1.0, 1.0, 1.0, 1.0, 1.0, 1.0, 1.0, 1.0, 1.0, 1.0, 1.0, 1.0, 1.0, 1.0, 1.0, 1.0, 1.0, 1.0, 1.0, 1.0, 1.0, 1.0, 1.0, 1.0, 1.0, 1.0, 1.0, 1.0, 1.0, 1.0, 1.0, 1.0, 1.0, 1.0, 1.0, 1.0, 1.0, 1.0, 1.0, 1.0, 1.0, 1.0, 1.0, 1.0, 1.0, 1.0, 1.0, 1.0, 1.0, 1.0, 1.0, 1.0, 1.0, 1.0, 1.0, 1.0, 1.0, 1.0, 1.0, 1.0, 1.0, 1.0, 1.0, 1.0, 1.0, 1.0, 1.0, 1.0, 1.0, 1.0, 1.0, 1.0, 1.0, 1.0, 1.0, 1.0, 1.0, 1.0, 1.0, 1.0, 1.0, 1.0, 1.0, 1.0, 1.0, 1.0, 1.0, 1.0, 1.0, 1.0, 1.0, 1.0, 1.0, 1.0, 1.0, 1.0, 1.0, 1.0, 1.0, 1.0, 1.0, 1.0, 1.0, 1.0, 1.0, 1.0, 1.0, 1.0, 1.0, 1.0, 1.0, 1.0, 1.0, 1.0, 1.0, 1.0, 1.0, 1.0, 1.0, 1.0, 1.0, 1.0, 1.0, 1.0, 1.0, 1.0, 1.0, 1.0, 1.0, 1.0, 1.0, 1.0, 1.0, 1.0, 1.0, 1.0, 1.0, 1.0, 1.0, 1.0, 1.0, 1.0, 1.0, 1.0, 1.0, 1.0, 1.0, 1.0, 1.0, 1.0, 1.0, 1.0, 1.0, 1.0, 1.0, 1.0, 1.0, 1.0, 1.0, 1.0, 1.0, 1.0, 1.0, 1.0, 1.0, 1.0, 1.0, 1.0, 1.0, 1.0, 1.0, 1.0, 1.0, 1.0, 1.0, 1.0, 1.0, 1.0, 1.0, 1.0, 1.0, 1.0, 1.0, 1.0, 1.0, 1.0, 1.0, 1.0, 1.0, 1.0, 1.0, 1.0, 1.0, 1.0, 1.0, 1.0, 1.0, 1.0, 1.0, 1.0, 1.0, 1.0, 1.0, 1.0, 1.0, 1.0, 1.0, 1.0, 1.0, 1.0, 1.0, 1.0, 1.0, 1.0, 1.0, 1.0, 1.0, 1.0, 1.0, 1.0, 1.0, 1.0, 1.0, 1.0, 1.0, 1.0, 1.0, 1.0, 1.0, 1.0, 1.0, 1.0, 1.0, 1.0, 1.0, 1.0, 1.0, 1.0, 1.0, 1.0, 1.0, 1.0, 1.0, 1.0, 1.0, 1.0, 1.0, 1.0, 1.0, 1.0, 1.0, 1.0, 1.0, 1.0, 1.0, 1.0, 1.0, 1.0, 1.0, 1.0, 1.0, 1.0, 1.0, 1.0, 1.0, 1.0, 1.0, 1.0, 1.0, 1.0, 1.0, 1.0, 1.0, 1.0, 1.0, 1.0, 1.0, 1.0, 1.0, 1.0, 1.0, 1.0, 1.0, 1.0, 1.0, 1.0, 1.0, 1.0, 1.0, 1.0, 1.0, 1.0, 1.0, 1.0, 1.0, 1.0, 1.0, 1.0, 1.0, 1.0, 1.0, 1.0, 1.0, 1.0, 1.0, 1.0, 1.0, 1.0, 1.0, 1.0, 1.0, 1.0, 1.0, 1.0, 1.0, 1.0, 1.0, 1.0, 1.0, 1.0, 1.0, 1.0, 1.0, 1.0, 1.0, 1.0, 1.0, 1.0, 1.0, 1.0, 1.0, 1.0, 1.0, 1.0, 1.0, 1.0, 1.0, 1.0, 1.0, 1.0, 1.0, 1.0, 1.0, 1.0, 1.0, 1.0, 1.0, 1.0, 1.0, 1.0, 1.0, 1.0, 1.0, 1.0, 1.0, 1.0, 1.0, 1.0, 1.0, 1.0, 1.0, 1.0, 1.0, 1.0, 1.0, 1.0, 1.0, 1.0, 1.0, 1.0, 1.0, 1.0, 1.0, 1.0, 1.0, 1.0, 1.0, 1.0, 1.0, 1.0, 1.0, 1.0, 1.0, 1.0, 1.0, 1.0, 1.0, 1.0, 1.0, 1.0, 1.0, 1.0, 1.0, 1.0, 1.0, 1.0, 1.0, 1.0, 1.0, 1.0, 1.0, 1.0, 1.0, 1.0, 1.0, 1.0, 1.0, 1.0, 1.0, 1.0, 1.0, 1.0, 1.0, 1.0, 1.0, 1.0, 1.0, 1.0, 1.0, 1.0, 1.0, 1.0, 1.0, 1.0, 1.0, 1.0, 1.0, 1.0, 1.0, 1.0, 1.0, 1.0, 1.0, 1.0, 1.0, 1.0, 1.0, 1.0, 1.0, 1.0, 1.0, 1.0, 1.0, 1.0, 1.0, 1.0, 1.0, 1.0, 1.0, 1.0, 1.0, 1.0, 1.0, 1.0, 1.0, 1.0, 1.0, 1.0, 1.0, 1.0, 1.0, 1.0, 1.0, 1.0, 1.0, 1.0, 1.0, 1.0, 1.0, 1.0, 1.0, 1.0, 1.0, 1.0, 1.0, 1.0, 1.0, 1.0, 1.0, 1.0, 1.0, 1.0, 1.0, 1.0, 1.0, 1.0, 1.0, 1.0, 1.0, 1.0, 1.0, 1.0, 1.0, 1.0, 1.0, 1.0, 1.0, 1.0, 1.0, 1.0, 1.0, 1.0, 1.0, 1.0, 1.0, 1.0, 1.0, 1.0, 1.0, 1.0, 1.0, 1.0, 1.0, 1.0, 1.0, 1.0, 1.0, 1.0, 1.0, 1.0, 1.0, 1.0, 1.0, 1.0, 1.0, 1.0, 1.0, 1.0, 1.0, 1.0, 1.0, 1.0, 1.0, 1.0, 1.0, 1.0, 1.0, 1.0, 1.0, 1.0, 1.0, 1.0, 1.0, 1.0, 1.0, 1.0, 1.0, 1.0, 1.0, 1.0, 1.0, 1.0, 1.0, 1.0, 1.0, 1.0, 1.0, 1.0, 1.0, 1.0, 1.0, 1.0, 1.0, 1.0, 1.0, 1.0, 1.0, 1.0, 1.0, 1.0, 1.0, 1.0, 1.0, 1.0, 1.0, 1.0, 1.0, 1.0, 1.0, 1.0, 1.0, 1.0, 1.0, 1.0, 1.0, 1.0, 1.0, 1.0, 1.0, 1.0, 1.0, 1.0, 1.0, 1.0, 1.0, 1.0, 1.0, 1.0, 1.0, 1.0, 1.0, 1.0, 1.0, 1.0, 1.0, 1.0, 1.0, 1.0, 1.0, 1.0, 1.0, 1.0, 1.0, 1.0, 1.0, 1.0, 1.0, 1.0, 1.0, 1.0, 1.0, 1.0, 1.0, 1.0, 1.0, 1.0, 1.0, 1.0, 1.0, 1.0, 1.0, 1.0, 1.0, 1.0, 1.0, 1.0, 1.0, 1.0, 1.0, 1.0, 1.0, 1.0, 1.0, 1.0, 1.0, 1.0, 1.0, 1.0, 1.0, 1.0, 1.0, 1.0, 1.0, 1.0, 1.0, 1.0, 1.0, 1.0, 1.0, 1.0, 1.0, 1.0, 1.0, 1.0, 1.0, 1.0, 1.0, 1.0, 1.0, 1.0, 1.0, 1.0, 1.0, 1.0, 1.0, 1.0, 1.0, 1.0, 1.0, 1.0, 1.0, 1.0, 1.0, 1.0, 1.0, 1.0, 1.0, 1.0, 1.0, 1.0, 1.0, 1.0, 1.0, 1.0, 1.0, 1.0, 1.0, 1.0, 1.0, 1.0, 1.0, 1.0, 1.0, 1.0, 1.0, 1.0, 1.0, 1.0, 1.0, 1.0, 1.0, 1.0, 1.0, 1.0, 1.0, 1.0, 1.0, 1.0, 1.0, 1.0, 1.0, 1.0, 1.0, 1.0, 1.0, 1.0, 1.0, 1.0, 1.0, 1.0, 1.0, 1.0, 1.0, 1.0, 1.0, 1.0, 1.0, 1.0, 1.0, 1.0, 1.0, 1.0, 1.0, 1.0, 1.0, 1.0, 1.0, 1.0, 1.0, 1.0, 1.0, 1.0, 1.0, 1.0, 1.0, 1.0, 1.0, 1.0, 1.0, 1.0, 1.0, 1.0, 1.0, 1.0, 1.0, 1.0, 1.0, 1.0, 1.0, 1.0, 1.0, 1.0, 1.0, 1.0, 1.0, 1.0, 1.0, 1.0, 1.0, 1.0, 1.0, 1.0, 1.0, 1.0, 1.0, 1.0, 1.0, 1.0, 1.0, 1.0, 1.0, 1.0, 1.0, 1.0, 1.0, 1.0, 1.0, 1.0, 1.0, 1.0, 1.0, 1.0, 1.0, 1.0, 1.0, 1.0, 1.0, 1.0, 1.0, 1.0, 1.0, 1.0, 1.0, 1.0, 1.0, 1.0, 1.0, 1.0, 1.0, 1.0, 1.0, 1.0, 1.0, 1.0, 1.0, 1.0, 1.0, 1.0, 1.0, 1.0, 1.0, 1.0, 1.0, 1.0, 1.0, 1.0, 1.0, 1.0, 1.0, 1.0, 1.0, 1.0, 1.0, 1.0, 1.0, 1.0, 1.0, 1.0, 1.0, 1.0, 1.0, 1.0, 1.0, 1.0, 1.0, 1.0, 1.0, 1.0, 1.0, 1.0, 1.0, 1.0, 1.0, 1.0, 1.0, 1.0, 1.0, 1.0, 1.0, 1.0, 1.0, 1.0, 1.0, 1.0, 1.0, 1.0, 1.0, 1.0, 1.0, 1.0, 1.0, 1.0, 1.0, 1.0, 1.0, 1.0, 1.0, 1.0, 1.0, 1.0, 1.0, 1.0, 1.0, 1.0, 1.0, 1.0, 1.0, 1.0, 1.0, 1.0, 1.0, 1.0, 1.0, 1.0, 1.0, 1.0, 1.0, 1.0, 1.0, 1.0, 1.0, 1.0, 1.0, 1.0, 1.0, 1.0, 1.0, 1.0, 1.0, 1.0, 1.0, 1.0, 1.0, 1.0, 1.0, 1.0, 1.0, 1.0, 1.0, 1.0, 1.0, 1.0, 1.0, 1.0, 1.0, 1.0, 1.0, 1.0, 1.0, 1.0, 1.0, 1.0, 1.0, 1.0, 1.0, 1.0, 1.0, 1.0, 1.0, 1.0, 1.0, 1.0, 1.0, 1.0, 1.0, 1.0, 1.0, 1.0, 1.0, 1.0, 1.0, 1.0, 1.0, 1.0, 1.0, 1.0, 1.0, 1.0, 1.0, 1.0, 1.0, 1.0, 1.0, 1.0, 1.0, 1.0, 1.0, 1.0, 1.0, 1.0, 1.0, 1.0, 1.0, 1.0, 1.0, 1.0, 1.0, 1.0, 1.0, 1.0, 1.0, 1.0, 1.0, 1.0, 1.0, 1.0, 1.0, 1.0, 1.0, 1.0, 1.0, 1.0, 1.0, 1.0, 1.0, 1.0, 1.0, 1.0, 1.0, 1.0, 1.0, 1.0, 1.0, 1.0, 1.0, 1.0, 1.0, 1.0, 1.0, 1.0, 1.0, 1.0, 1.0, 1.0, 1.0, 1.0, 1.0, 1.0, 1.0, 1.0, 1.0, 1.0, 1.0, 1.0, 1.0, 1.0, 1.0, 1.0, 1.0, 1.0, 1.0, 1.0, 1.0, 1.0, 1.0, 1.0, 1.0, 1.0, 1.0, 1.0, 1.0, 1.0, 1.0, 1.0, 1.0, 1.0, 1.0, 1.0, 1.0, 1.0, 1.0, 1.0, 1.0, 1.0, 1.0, 1.0, 1.0, 1.0, 1.0, 1.0, 1.0, 1.0, 1.0, 1.0, 1.0, 1.0, 1.0, 1.0, 1.0, 1.0, 1.0, 1.0, 1.0, 1.0, 1.0, 1.0, 1.0, 1.0, 1.0, 1.0, 1.0, 1.0, 1.0, 1.0, 1.0, 1.0, 1.0, 1.0, 1.0, 1.0, 1.0, 1.0, 1.0, 1.0, 1.0, 1.0, 1.0, 1.0, 1.0, 1.0, 1.0, 1.0, 1.0, 1.0, 1.0, 1.0, 1.0, 1.0, 1.0, 1.0, 1.0, 1.0, 1.0, 1.0, 1.0, 1.0, 1.0, 1.0, 1.0, 1.0, 1.0, 1.0, 1.0, 1.0, 1.0, 1.0, 1.0, 1.0, 1.0, 1.0, 1.0, 1.0, 1.0, 1.0, 1.0, 1.0, 1.0, 1.0, 1.0, 1.0, 1.0, 1.0, 1.0, 1.0, 1.0, 1.0, 1.0, 1.0, 1.0, 1.0, 1.0, 1.0, 1.0, 1.0, 1.0, 1.0, 1.0, 1.0, 1.0, 1.0, 1.0, 1.0, 1.0, 1.0, 1.0, 1.0, 1.0, 1.0, 1.0, 1.0, 1.0, 1.0, 1.0, 1.0, 1.0, 1.0, 1.0, 1.0, 1.0, 1.0, 1.0, 1.0, 1.0, 1.0, 1.0, 1.0, 1.0, 1.0, 1.0, 1.0, 1.0, 1.0, 1.0, 1.0, 1.0, 1.0, 1.0, 1.0, 1.0, 1.0, 1.0, 1.0, 1.0, 1.0, 1.0, 1.0, 1.0, 1.0, 1.0, 1.0, 1.0, 1.0, 1.0, 1.0, 1.0, 1.0, 1.0, 1.0, 1.0, 1.0, 1.0, 1.0, 1.0, 1.0, 1.0, 1.0, 1.0, 1.0, 1.0, 1.0, 1.0, 1.0, 1.0, 1.0, 1.0, 1.0, 1.0, 1.0, 1.0, 1.0, 1.0, 1.0, 1.0, 1.0, 1.0, 1.0, 1.0, 1.0, 1.0, 1.0, 1.0, 1.0, 1.0, 1.0, 1.0, 1.0, 1.0, 1.0, 1.0, 1.0, 1.0, 1.0, 1.0, 1.0, 1.0, 1.0, 1.0, 1.0, 1.0, 1.0, 1.0, 1.0, 1.0, 1.0, 1.0, 1.0, 1.0, 1.0, 1.0, 1.0, 1.0, 1.0, 1.0, 1.0, 1.0, 1.0, 1.0, 1.0, 1.0, 1.0, 1.0, 1.0, 1.0, 1.0, 1.0, 1.0, 1.0, 1.0, 1.0, 1.0, 1.0, 1.0, 1.0, 1.0, 1.0, 1.0, 1.0, 1.0, 1.0, 1.0, 1.0, 1.0, 1.0, 1.0, 1.0, 1.0, 1.0, 1.0, 1.0, 1.0, 1.0, 1.0, 1.0, 1.0, 1.0, 1.0, 1.0, 1.0, 1.0, 1.0, 1.0, 1.0, 1.0, 1.0, 1.0, 1.0, 1.0, 1.0, 1.0, 1.0, 1.0, 1.0, 1.0, 1.0, 1.0, 1.0, 1.0, 1.0, 1.0, 1.0, 1.0, 1.0, 1.0, 1.0, 1.0, 1.0, 1.0, 1.0, 1.0, 1.0, 1.0, 1.0, 1.0, 1.0, 1.0, 1.0, 1.0, 1.0, 1.0, 1.0, 1.0, 1.0, 1.0, 1.0, 1.0, 1.0, 1.0, 1.0, 1.0, 1.0, 1.0, 1.0, 1.0, 1.0, 1.0, 1.0, 1.0, 1.0, 1.0, 1.0, 1.0, 1.0, 1.0, 1.0, 1.0, 1.0, 1.0, 1.0, 1.0, 1.0, 1.0, 1.0, 1.0, 1.0, 1.0, 1.0, 1.0, 1.0, 1.0, 1.0, 1.0, 1.0, 1.0, 1.0, 1.0, 1.0, 1.0, 1.0, 1.0, 1.0, 1.0, 1.0, 1.0, 1.0, 1.0, 1.0, 1.0, 1.0, 1.0, 1.0, 1.0, 1.0, 1.0, 1.0, 1.0, 1.0, 1.0, 1.0, 1.0, 1.0, 1.0, 1.0, 1.0, 1.0, 1.0, 1.0, 1.0, 1.0, 1.0, 1.0, 1.0, 1.0, 1.0, 1.0, 1.0, 1.0, 1.0, 1.0, 1.0, 1.0, 1.0, 1.0, 1.0, 1.0, 1.0, 1.0, 1.0, 1.0, 1.0, 1.0, 1.0, 1.0, 1.0, 1.0, 1.0, 1.0, 1.0, 1.0, 1.0, 1.0, 1.0, 1.0, 1.0, 1.0, 1.0, 1.0, 1.0, 1.0, 1.0, 1.0, 1.0, 1.0, 1.0, 1.0, 1.0, 1.0, 1.0, 1.0, 1.0, 1.0, 1.0, 1.0, 1.0, 1.0, 1.0, 1.0, 1.0, 1.0, 1.0, 1.0, 1.0, 1.0, 1.0, 1.0, 1.0, 1.0, 1.0, 1.0, 1.0, 1.0, 1.0, 1.0, 1.0, 1.0, 1.0, 1.0, 1.0, 1.0, 1.0, 1.0, 1.0, 1.0, 1.0, 1.0, 1.0, 1.0, 1.0, 1.0, 1.0, 1.0, 1.0, 1.0, 1.0, 1.0, 1.0, 1.0, 1.0, 1.0, 1.0, 1.0, 1.0, 1.0, 1.0, 1.0, 1.0, 1.0, 1.0, 1.0, 1.0, 1.0, 1.0, 1.0, 1.0, 1.0, 1.0, 1.0, 1.0, 1.0, 1.0, 1.0, 1.0, 1.0, 1.0, 1.0, 1.0, 1.0, 1.0, 1.0, 1.0, 1.0, 1.0, 1.0, 1.0, 1.0, 1.0, 1.0, 1.0, 1.0, 1.0, 1.0, 1.0, 1.0, 1.0, 1.0, 1.0, 1.0, 1.0, 1.0, 1.0, 1.0, 1.0, 1.0, 1.0, 1.0, 1.0, 1.0, 1.0, 1.0, 1.0, 1.0, 1.0, 1.0, 1.0, 1.0, 1.0, 1.0, 1.0, 1.0, 1.0, 1.0, 1.0, 1.0, 1.0, 1.0, 1.0, 1.0, 1.0, 1.0, 1.0, 1.0, 1.0, 1.0, 1.0, 1.0, 1.0, 1.0, 1.0, 1.0, 1.0, 1.0, 1.0, 1.0, 1.0, 1.0, 1.0, 1.0, 1.0, 1.0, 1.0, 1.0, 1.0, 1.0, 1.0, 1.0, 1.0, 1.0, 1.0, 1.0, 1.0, 1.0, 1.0, 1.0, 1.0, 1.0, 1.0, 1.0, 1.0, 1.0, 1.0, 1.0, 1.0, 1.0, 1.0, 1.0, 1.0, 1.0, 1.0, 1.0, 1.0, 1.0, 1.0, 1.0, 1.0, 1.0, 1.0, 1.0, 1.0, 1.0, 1.0, 1.0, 1.0, 1.0, 1.0, 1.0, 1.0, 1.0, 1.0, 1.0, 1.0, 1.0, 1.0, 1.0, 1.0, 1.0, 1.0, 1.0, 1.0, 1.0, 1.0, 1.0, 1.0, 1.0, 1.0, 1.0, 1.0, 1.0, 1.0, 1.0, 1.0, 1.0, 1.0, 1.0, 1.0, 1.0, 1.0, 1.0, 1.0, 1.0, 1.0, 1.0, 1.0, 1.0, 1.0, 1.0, 1.0, 1.0, 1.0, 1.0, 1.0, 1.0, 1.0, 1.0, 1.0, 1.0, 1.0, 1.0, 1.0, 1.0, 1.0, 1.0, 1.0, 1.0, 1.0, 1.0, 1.0, 1.0, 1.0, 1.0, 1.0, 1.0, 1.0, 1.0, 1.0, 1.0, 1.0, 1.0, 1.0, 1.0, 1.0, 1.0, 1.0, 1.0, 1.0, 1.0, 1.0, 1.0])
me_cube_008.materials.append(mat_knight)
me_cube_008.use_remesh_preserve_volume = False
me_cube_008.use_remesh_preserve_attributes = False
me_cube_008.use_mirror_x = True
me_cube_008.update()
arm_armature_001 = bpy.data.armatures.new('Armature.001')  # bones are not reproduced

# ---- objects
ob_camera = bpy.data.objects.new('Camera', cam_camera)
ob_knight = bpy.data.objects.new('Knight', me_cube_008)
ob_armature = bpy.data.objects.new('Armature', arm_armature_001)

# ---- transforms, parenting, visibility, modifiers, constraints
ob_camera.location = (3.399, -3.619, 3.319)
ob_camera.rotation_euler = (1.141, 1.002e-05, 0.7462)
ob_camera.lock_rotations_4d = False
ob_camera.empty_display_type = 'ARROWS'
ob_camera.color = (0.0, 0.0, 0.0, 0.0)
ob_camera.display_type = 'WIRE'
ob_camera.lineart.crease_threshold = 0.0
ob_knight.location = (0.0, 0.0, 1.257)
ob_knight.scale = (0.1317, 0.1317, 0.1317)
ob_knight.lock_rotations_4d = False
ob_knight.empty_display_type = 'ARROWS'
ob_knight.lineart.crease_threshold = 0.0
ob_knight.use_mesh_mirror_x = True
_vg = ob_knight.vertex_groups.new(name='Bone.006')
_vg.add([12, 13, 14, 15, 16, 17, 18, 19, 20, 21, 22, 23, 24, 25, 26, 27, 28, 29, 30, 31, 32, 33, 34, 35, 36, 37, 38, 39, 40, 41], 1.0, 'REPLACE')
_vg = ob_knight.vertex_groups.new(name='Bone.005')
_vg.add([0, 1, 2, 3, 4, 5, 6, 7, 8, 9, 10, 11], 1.0, 'REPLACE')
_vg = ob_knight.vertex_groups.new(name='Bone.001_R.004')
_vg.add([115, 117, 119, 121, 163, 165, 167, 169], 1.0, 'REPLACE')
_vg = ob_knight.vertex_groups.new(name='Bone.001_L.004')
_vg.add([114, 116, 118, 120, 162, 164, 166, 168], 1.0, 'REPLACE')
_vg = ob_knight.vertex_groups.new(name='Bone.001_R.003')
_vg.add([115, 117, 119, 121, 155, 157, 159, 161], 1.0, 'REPLACE')
_vg = ob_knight.vertex_groups.new(name='Bone.001_L.003')
_vg.add([114, 116, 118, 120, 154, 156, 158, 160], 1.0, 'REPLACE')
_vg = ob_knight.vertex_groups.new(name='Bone.001_R.005')
_vg.add([107, 109, 111, 113, 115, 121, 155, 161], 1.0, 'REPLACE')
_vg = ob_knight.vertex_groups.new(name='Bone.001_L.005')
_vg.add([106, 108, 110, 112, 114, 120, 154, 160], 1.0, 'REPLACE')
_vg = ob_knight.vertex_groups.new(name='Bone.001_R.002')
_vg.add([123, 125, 127, 129, 139, 141, 143, 145, 155, 157, 159, 161, 262, 264, 266, 268, 270, 272, 274, 276, 278, 280, 282, 284], 1.0, 'REPLACE')
_vg = ob_knight.vertex_groups.new(name='Bone.001_L.002')
_vg.add([122, 124, 126, 128, 138, 140, 142, 144, 154, 156, 158, 160, 261, 263, 265, 267, 269, 271, 273, 275, 277, 279, 281, 283], 1.0, 'REPLACE')
_vg = ob_knight.vertex_groups.new(name='Bone.001_R.001')
for _i, _w in zip([99, 101, 103, 105, 135, 137, 143, 145, 147, 149, 151, 153, 270, 272, 274, 276, 286, 288, 290, 292, 309, 311, 313, 315, 323, 325, 327], [0.2218, 0.2218, 0.2218, 0.2218, 1.0, 1.0, 1.0, 1.0, 1.0, 1.0, 1.0, 1.0, 1.0, 1.0, 1.0, 1.0, 1.0, 1.0, 1.0, 1.0, 0.2218, 0.2218, 0.2218, 0.2218, 0.2218, 0.2218, 0.2218]): _vg.add([_i], _w, 'REPLACE')
_vg = ob_knight.vertex_groups.new(name='Bone.001_L.001')
for _i, _w in zip([98, 100, 102, 104, 134, 136, 142, 144, 146, 148, 150, 152, 269, 271, 273, 275, 285, 287, 289, 291, 308, 310, 312, 314, 320, 322, 324, 326], [0.2218, 0.2218, 0.2218, 0.2218, 1.0, 1.0, 1.0, 1.0, 1.0, 1.0, 1.0, 1.0, 1.0, 1.0, 1.0, 1.0, 1.0, 1.0, 1.0, 1.0, 0.2218, 0.2218, 0.2218, 0.2218, 0.2218, 0.2218, 0.2218, 0.2218]): _vg.add([_i], _w, 'REPLACE')
_vg = ob_knight.vertex_groups.new(name='Bone.001')
_vg.add([132, 133, 255, 256, 257, 258, 259, 260, 293, 294, 295, 296, 297, 298, 299, 300, 301, 302, 303, 304, 305, 306, 307, 310, 311, 314, 315, 317, 319, 346, 347, 348, 349, 350, 351, 352, 353, 354], 1.0, 'REPLACE')
_vg = ob_knight.vertex_groups.new(name='Bone.002')
_vg.add([80, 81, 82, 83, 84, 85, 86, 87, 88, 89, 90, 91, 92, 93, 94, 95, 96, 97, 98, 99, 100, 101, 102, 103, 104, 105, 308, 309, 310, 311, 312, 313, 314, 315, 316, 317, 318, 319, 320, 321, 322, 323, 324, 325, 326, 327], 1.0, 'REPLACE')
_vg = ob_knight.vertex_groups.new(name='Bone.003')
_vg.add([308, 309, 312, 313, 316, 318, 328, 329, 330, 337, 338, 339], 1.0, 'REPLACE')
_vg = ob_knight.vertex_groups.new(name='Bone.004')
for _i, _w in zip([42, 43, 44, 45, 46, 47, 48, 49, 50, 51, 52, 53, 54, 55, 56, 57, 58, 59, 60, 61, 62, 63, 64, 65, 66, 67, 68, 69, 70, 71, 72, 73, 74, 75, 76, 77, 78, 79, 328, 329, 330, 331, 332, 333, 334, 335, 336, 337, 338, 340, 341, 342, 343, 344, 345], [1.0, 1.0, 1.0, 1.0, 1.0, 1.0, 1.0, 1.0, 1.0, 1.0, 1.0, 1.0, 1.0, 1.0, 1.0, 1.0, 1.0, 1.0, 1.0, 1.0, 1.0, 1.0, 1.0, 1.0, 1.0, 1.0, 1.0, 1.0, 1.0, 1.0, 1.0, 1.0, 1.0, 1.0, 1.0, 1.0, 1.0, 1.0, 1.0, 1.0, 1.0, 1.0, 1.0, 1.0, 1.0, 1.0, 0.2006, 1.0, 1.0, 1.0, 1.0, 1.0, 1.0, 1.0, 1.0]): _vg.add([_i], _w, 'REPLACE')
_vg = ob_knight.vertex_groups.new(name='sword')
for _i, _w in zip([12, 13, 14, 15, 16, 17, 18, 19, 20, 21, 22, 23, 24, 25, 26, 27, 28, 29, 30, 31, 32, 33, 34, 35, 36, 37, 38, 39, 40, 41, 98, 99, 100, 101, 130, 131, 132, 133, 146, 147, 148, 149, 190, 191, 214, 215, 216, 217, 222, 223, 228, 229, 234, 235, 236, 237, 238, 239, 242, 243, 246, 247, 248, 249, 250, 251, 252, 253, 254, 255, 256, 257, 258, 259, 260, 293, 294, 295, 296, 297, 298, 299, 300, 301, 302, 303, 304, 305, 306, 307, 310, 311, 314, 315, 319, 350, 351, 353], [1.0, 1.0, 1.0, 1.0, 1.0, 1.0, 1.0, 1.0, 1.0, 1.0, 1.0, 1.0, 1.0, 1.0, 1.0, 1.0, 1.0, 1.0, 1.0, 1.0, 1.0, 1.0, 1.0, 1.0, 1.0, 1.0, 1.0, 1.0, 1.0, 1.0, 0.0, 0.0, 0.0, 0.0, 0.0, 0.0, 0.0, 0.0, 0.0, 0.0, 0.0, 0.0, 0.0, 0.0, 0.0, 0.0, 0.0, 0.0, 0.0, 0.0, 0.0, 0.0, 0.0, 0.0, 0.0, 0.0, 0.0, 0.0, 0.0, 0.0, 1.96e-07, 1.468e-06, 1.468e-06, 2.128e-07, 2.849e-07, 2.849e-07, 1.981e-06, 0.0, 0.0, 6.514e-07, 6.514e-07, 0.0003637, 0.0, 0.0, 0.004714, 0.0, 0.0, 0.0, 0.0, 0.0, 0.0, 0.0, 0.0, 0.0, 0.0, 0.0, 0.0, 0.0, 0.0, 0.0, 0.0, 0.0, 0.0, 0.0, 0.0, 0.0, 0.0, 0.0]): _vg.add([_i], _w, 'REPLACE')
_vg = ob_knight.vertex_groups.new(name='Bone_L.001')
_vg.add([130, 132, 202, 204, 210, 212, 214, 216, 218, 220, 230, 232, 234, 236, 238, 240, 242, 244, 246, 247, 249, 250, 253, 258], 1.0, 'REPLACE')
_vg = ob_knight.vertex_groups.new(name='Bone_R.001')
_vg.add([131, 133, 203, 205, 211, 213, 215, 217, 219, 221, 231, 233, 235, 237, 239, 241, 243, 245, 246, 248, 249, 251, 254, 259], 1.0, 'REPLACE')
_vg = ob_knight.vertex_groups.new(name='Bone_L.002')
_vg.add([178, 180, 182, 184, 186, 188, 190, 192, 206, 208, 210, 212, 214, 216, 218, 220, 222, 224, 226, 228], 1.0, 'REPLACE')
_vg = ob_knight.vertex_groups.new(name='Bone_R.002')
_vg.add([179, 181, 183, 185, 187, 189, 191, 193, 207, 209, 211, 213, 215, 217, 219, 221, 223, 225, 227, 229], 1.0, 'REPLACE')
_vg = ob_knight.vertex_groups.new(name='Bone_L.003')
_vg.add([170, 172, 174, 176, 178, 180, 182, 184, 194, 196, 198, 200], 1.0, 'REPLACE')
_vg = ob_knight.vertex_groups.new(name='Bone_R.003')
_vg.add([171, 173, 175, 177, 179, 181, 183, 185, 195, 197, 199, 201], 1.0, 'REPLACE')
_vg = ob_knight.vertex_groups.new(name='upper_arm_l')
for _i, _w in zip([86, 98, 100, 102, 104, 134, 146, 148, 150, 152, 273, 285, 287, 289, 291, 320, 322, 324, 326], [0.0008121, 0.5, 0.5, 0.5, 0.5, 0.0006864, 0.5, 0.5, 0.5, 0.5, 0.1604, 0.1148, 0.5, 0.5, 0.5016, 0.5, 0.5, 0.4481, 0.5]): _vg.add([_i], _w, 'REPLACE')
_vg = ob_knight.vertex_groups.new(name='upper_arm_r')
for _i, _w in zip([87, 99, 101, 103, 105, 135, 147, 149, 151, 153, 274, 286, 288, 290, 292, 323, 325, 327], [0.0008121, 0.5, 0.5, 0.5, 0.5, 0.0006864, 0.5, 0.5, 0.5, 0.5, 0.1604, 0.1148, 0.5, 0.5, 0.5016, 0.5, 0.4481, 0.5]): _vg.add([_i], _w, 'REPLACE')
_vg = ob_knight.vertex_groups.new(name='lower_arm_l')
for _i, _w in zip([122, 124, 126, 128, 136, 138, 140, 142, 144, 154, 156, 158, 160, 261, 263, 265, 267, 269, 271, 273, 275, 277, 279, 281, 283], [0.5, 0.5, 0.5, 0.5, 0.001308, 0.5, 0.5, 0.5, 0.5, 0.5, 0.5, 0.5, 0.5, 0.5, 0.5, 0.5, 0.5, 0.5, 0.5, 0.5, 0.5395, 0.5, 0.5, 0.5873, 0.5]): _vg.add([_i], _w, 'REPLACE')
_vg = ob_knight.vertex_groups.new(name='lower_arm_r')
for _i, _w in zip([123, 125, 127, 129, 137, 139, 141, 143, 145, 155, 157, 159, 161, 262, 264, 266, 268, 270, 272, 274, 276, 278, 280, 282, 284], [0.5, 0.5, 0.5, 0.5, 0.001308, 0.5, 0.5, 0.5, 0.5, 0.5, 0.5, 0.5, 0.5, 0.5, 0.5, 0.5, 0.5, 0.5, 0.5, 0.5, 0.5395, 0.5, 0.5, 0.5873, 0.5]): _vg.add([_i], _w, 'REPLACE')
_vg = ob_knight.vertex_groups.new(name='palm_l')
for _i, _w in zip([114, 116, 118, 120, 154, 156, 158, 160], [0.5, 0.526, 0.75, 0.5, 0.5, 0.5, 0.5, 0.5]): _vg.add([_i], _w, 'REPLACE')
_vg = ob_knight.vertex_groups.new(name='palm_r')
for _i, _w in zip([115, 117, 119, 121, 155, 157, 159, 161], [0.5, 0.526, 0.75, 0.5, 0.5, 0.5, 0.5, 0.5]): _vg.add([_i], _w, 'REPLACE')
_vg = ob_knight.vertex_groups.new(name='fingers_l')
for _i, _w in zip([114, 116, 118, 120, 162, 164, 166, 168], [0.5, 0.5, 0.5, 0.5, 0.5, 0.5053, 0.5, 0.6879]): _vg.add([_i], _w, 'REPLACE')
_vg = ob_knight.vertex_groups.new(name='fingers_r')
for _i, _w in zip([115, 117, 119, 121, 163, 165, 167, 169], [0.5, 0.5, 0.5, 0.5, 0.5, 0.5053, 0.5, 0.6879]): _vg.add([_i], _w, 'REPLACE')
_vg = ob_knight.vertex_groups.new(name='thumb_l')
for _i, _w in zip([106, 108, 110, 112, 114, 120, 154, 160], [0.75, 0.75, 0.75, 0.5, 0.5028, 0.7011, 0.6384, 0.75]): _vg.add([_i], _w, 'REPLACE')
_vg = ob_knight.vertex_groups.new(name='thumb_r')
for _i, _w in zip([107, 109, 111, 113, 115, 121, 155, 161], [0.75, 0.75, 0.75, 0.5, 0.5028, 0.7011, 0.6384, 0.75]): _vg.add([_i], _w, 'REPLACE')
_vg = ob_knight.vertex_groups.new(name='skull')
for _i, _w in zip([42, 43, 44, 45, 46, 47, 48, 49, 50, 51, 52, 53, 54, 55, 56, 57, 58, 59, 60, 61, 62, 63, 64, 65, 66, 67, 68, 69, 70, 71, 72, 73, 74, 75, 76, 77, 78, 79, 80, 81, 82, 86, 87, 88, 89, 90, 91, 92, 93, 95, 96, 97, 100, 101, 102, 103, 104, 105, 312, 313, 318, 321, 324, 325, 326, 327, 328, 329, 330, 331, 332, 333, 334, 335, 336, 337, 338, 340, 341, 342, 343, 344, 345], [1.0, 1.0, 1.0, 1.0, 1.0, 1.0, 1.0, 1.0, 1.0, 1.0, 1.0, 1.0, 1.0, 1.0, 1.0, 1.0, 1.0, 1.0, 1.0, 1.0, 1.0, 1.0, 1.0, 1.0, 1.0, 1.0, 1.0, 1.0, 1.0, 1.0, 1.0, 1.0, 1.0, 1.0, 1.0, 1.0, 1.0, 1.0, 0.9961, 0.9961, 0.9932, 0.04676, 0.04676, 0.0, 0.0, 2.487e-05, 1.0, 0.9906, 0.9727, 0.9831, 0.9831, 0.995, 0.0, 0.0, 0.0, 0.0, 0.0, 0.0, 0.01352, 0.01352, 0.06607, 0.0, 0.005028, 0.005028, 0.0, 0.0, 0.8997, 1.0, 1.0, 1.0, 1.0, 1.0, 1.0, 1.0, 1.0, 0.9995, 0.9995, 1.0, 1.0, 1.0, 1.0, 1.0, 1.0]): _vg.add([_i], _w, 'REPLACE')
_vg = ob_knight.vertex_groups.new(name='neck')
for _i, _w in zip([80, 81, 82, 83, 84, 85, 86, 87, 88, 89, 90, 94, 308, 309, 312, 313, 316, 318, 320, 321, 324, 325, 328, 329, 330, 337, 338, 339], [0.9999, 0.9999, 0.9992, 0.9841, 0.9841, 0.9949, 0.9894, 0.9894, 0.9756, 0.9756, 0.9995, 0.9997, 0.9977, 0.9977, 0.9835, 0.9835, 0.9813, 0.9933, 0.4645, 0.4807, 0.4968, 0.4968, 0.9996, 0.9549, 0.9549, 0.9973, 0.9973, 0.9682]): _vg.add([_i], _w, 'REPLACE')
_vg = ob_knight.vertex_groups.new(name='spine_3')
for _i, _w in zip([98, 99, 100, 101, 310, 311, 314, 315, 317, 319, 322, 323, 326, 327], [0.5952, 0.5952, 0.4651, 0.4651, 0.9967, 0.9967, 0.987, 0.987, 0.9661, 0.977, 0.499, 0.499, 0.4896, 0.4896]): _vg.add([_i], _w, 'REPLACE')
_vg = ob_knight.vertex_groups.new(name='spine_2')
for _i, _w in zip([83, 84, 85, 88, 89, 104, 105, 132, 133, 150, 151, 152, 153, 255, 256, 258, 259, 260, 299, 300, 301, 302, 303, 304, 310, 311, 314, 315, 317, 319], [0.0, 0.0, 0.0004694, 0.0, 0.0, 0.0, 0.0, 0.4873, 0.4873, 0.0, 0.0, 0.0, 0.0, 0.551, 0.551, 0.4169, 0.4169, 0.5764, 0.4968, 0.4951, 0.4817, 0.4817, 0.4921, 0.4921, 0.9992, 0.9992, 0.9977, 0.9977, 0.9982, 0.9994]): _vg.add([_i], _w, 'REPLACE')
_vg = ob_knight.vertex_groups.new(name='spine_1')
for _i, _w in zip([130, 131, 132, 133, 252, 255, 256, 257, 258, 259, 260, 299, 300, 301, 302, 303, 304, 310, 311, 314, 315, 317, 319], [0.0, 0.0, 0.001752, 0.001752, 0.0, 0.495, 0.495, 0.8241, 0.05241, 0.05241, 0.5231, 0.6405, 0.5187, 0.564, 0.564, 0.5438, 0.5438, 0.3955, 0.3955, 0.4324, 0.4324, 0.4424, 0.4896]): _vg.add([_i], _w, 'REPLACE')
_vg = ob_knight.vertex_groups.new(name='pelvis')
for _i, _w in zip([132, 133, 246, 249, 250, 251, 252, 253, 254, 255, 256, 257, 258, 259, 260, 299, 300, 301, 302, 303, 304, 305, 306, 307], [0.9831, 0.9831, 0.9598, 0.9949, 0.06935, 0.06935, 0.9769, 0.01978, 0.01978, 0.9997, 0.9997, 0.9759, 0.9896, 0.9896, 0.9974, 0.9999, 0.997, 0.9926, 0.9926, 0.9897, 0.9897, 0.9954, 0.9954, 0.9703]): _vg.add([_i], _w, 'REPLACE')
_vg = ob_knight.vertex_groups.new(name='thigh_l')
for _i, _w in zip([130, 132, 230, 232, 233, 234, 236, 238, 240, 246, 247, 249, 250, 252, 253, 254, 255, 258, 260, 293, 295, 297, 299, 300, 301, 303, 305, 306, 307], [0.9813, 0.9801, 0.9979, 0.9888, 0.0548, 0.9569, 0.9876, 0.9571, 0.9883, 0.9786, 0.9836, 0.9836, 0.9921, 0.955, 0.9811, 0.005796, 0.9801, 0.9807, 0.9947, 0.9841, 0.9961, 0.9871, 0.4891, 0.9982, 0.9892, 0.9674, 0.9959, 0.01126, 0.5032]): _vg.add([_i], _w, 'REPLACE')
_vg = ob_knight.vertex_groups.new(name='thigh_r')
for _i, _w in zip([131, 133, 231, 232, 233, 235, 237, 239, 241, 246, 248, 249, 251, 252, 253, 254, 256, 259, 260, 294, 296, 298, 299, 300, 302, 304, 305, 306, 307], [0.9813, 0.9801, 0.9979, 0.0548, 0.9888, 0.9569, 0.9876, 0.9571, 0.9883, 0.9786, 0.9836, 0.9836, 0.9921, 0.955, 0.005796, 0.9811, 0.9801, 0.9807, 0.9947, 0.9841, 0.9961, 0.9871, 0.4891, 0.9982, 0.9892, 0.9674, 0.01126, 0.9959, 0.5032]): _vg.add([_i], _w, 'REPLACE')
_vg = ob_knight.vertex_groups.new(name='shin_l')
for _i, _w in zip([178, 180, 182, 184, 186, 188, 190, 192, 202, 204, 206, 208, 210, 212, 214, 216, 218, 220, 222, 224, 226, 228, 242, 244], [0.9997, 0.996, 0.9985, 0.9957, 1.0, 1.0, 0.9884, 0.9995, 0.982, 0.977, 0.9996, 0.999, 0.9968, 0.9958, 0.9845, 0.9916, 0.9808, 0.9936, 0.9981, 1.0, 1.0, 0.9906, 0.9952, 0.9603]): _vg.add([_i], _w, 'REPLACE')
_vg = ob_knight.vertex_groups.new(name='shin_r')
for _i, _w in zip([179, 181, 183, 185, 187, 189, 191, 193, 203, 205, 207, 209, 211, 213, 215, 217, 219, 221, 223, 225, 227, 229, 243, 245], [0.9997, 0.996, 0.9985, 0.9957, 1.0, 1.0, 0.9884, 0.9995, 0.982, 0.977, 0.9996, 0.999, 0.9968, 0.9958, 0.9845, 0.9916, 0.9808, 0.9936, 0.9981, 1.0, 1.0, 0.9906, 0.9952, 0.9603]): _vg.add([_i], _w, 'REPLACE')
_vg = ob_knight.vertex_groups.new(name='foot_l')
for _i, _w in zip([178, 180, 182, 184, 194, 196, 198, 200], [0.9768, 0.998, 0.9946, 0.9957, 0.9683, 0.9952, 0.9916, 0.9969]): _vg.add([_i], _w, 'REPLACE')
_vg = ob_knight.vertex_groups.new(name='foot_r')
for _i, _w in zip([179, 181, 183, 185, 195, 197, 199, 201], [0.9768, 0.998, 0.9946, 0.9957, 0.9683, 0.9952, 0.9916, 0.9969]): _vg.add([_i], _w, 'REPLACE')
_vg = ob_knight.vertex_groups.new(name='toes_l')
for _i, _w in zip([170, 172, 174, 176, 182, 184, 198, 200], [1.0, 0.9988, 0.9982, 0.9963, 0.4908, 0.347, 0.4968, 0.6413]): _vg.add([_i], _w, 'REPLACE')
_vg = ob_knight.vertex_groups.new(name='toes_r')
for _i, _w in zip([171, 173, 175, 177, 183, 185, 199, 201], [1.0, 0.9988, 0.9982, 0.9963, 0.4908, 0.347, 0.4968, 0.6413]): _vg.add([_i], _w, 'REPLACE')
_vg = ob_knight.vertex_groups.new(name='sword_casing')
_vg.add([346, 347, 348, 349, 350, 351, 352, 353, 354], 1.0, 'REPLACE')
_vg = ob_knight.vertex_groups.new(name='shield')
_vg.add([0, 1, 2, 3, 4, 5, 6, 7, 8, 9, 10, 11], 1.0, 'REPLACE')
_m = ob_knight.modifiers.new('Armature', 'ARMATURE')
_m.object = ob_armature
_m.use_bone_envelopes = True
ob_armature.location = (0.0, 0.0, 1.257)
ob_armature.scale = (0.1317, 0.1317, 0.1317)
ob_armature.empty_display_type = 'ARROWS'
ob_armature.show_in_front = True
ob_armature.lineart.crease_threshold = 0.0

# ---- collection membership
col_collection_1.objects.link(ob_camera)
col_collection_1.objects.link(ob_knight)
col_collection_2.objects.link(ob_armature)

# ---- scene / render settings (as saved in the file)
scene.camera = ob_camera
scene.frame_start = 1; scene.frame_end = 16; scene.frame_set(14)
scene.render.engine = 'BLENDER_EEVEE_NEXT'
scene.render.image_settings.color_mode = 'RGB'
scene.render.image_settings.compression = 90
scene.render.resolution_percentage = 50
scene.render.dither_intensity = 0.0
scene.render.bake_margin = 2
scene.render.bake_bias = 0.0
scene.cycles.use_denoising = False
scene.cycles.samples = 10
scene.cycles.sampling_pattern = 'TABULATED_SOBOL'
scene.cycles.light_sampling_threshold = 0.0
scene.cycles.use_adaptive_sampling = False
scene.cycles.use_light_tree = False
scene.cycles.blur_glossy = 0.0
scene.cycles.volume_bounces = 1
scene.cycles.pixel_filter_type = 'GAUSSIAN'
scene.cycles.sample_clamp_indirect = 0.0
scene.view_settings.view_transform = 'Standard'
bpy.context.view_layer.update()

# ---- added for rendering (the .blend has no usable light): sun
light_auto_sun = bpy.data.lights.new('AutoSun', 'SUN')
light_auto_sun.energy = 3.0
light_auto_sun.angle = 0.0523599
ob_auto_sun = bpy.data.objects.new('AutoSun', light_auto_sun)
scene.collection.objects.link(ob_auto_sun)
ob_auto_sun.rotation_euler = (0.872665, 0.174533, 0.523599)
bpy.context.view_layer.update()
